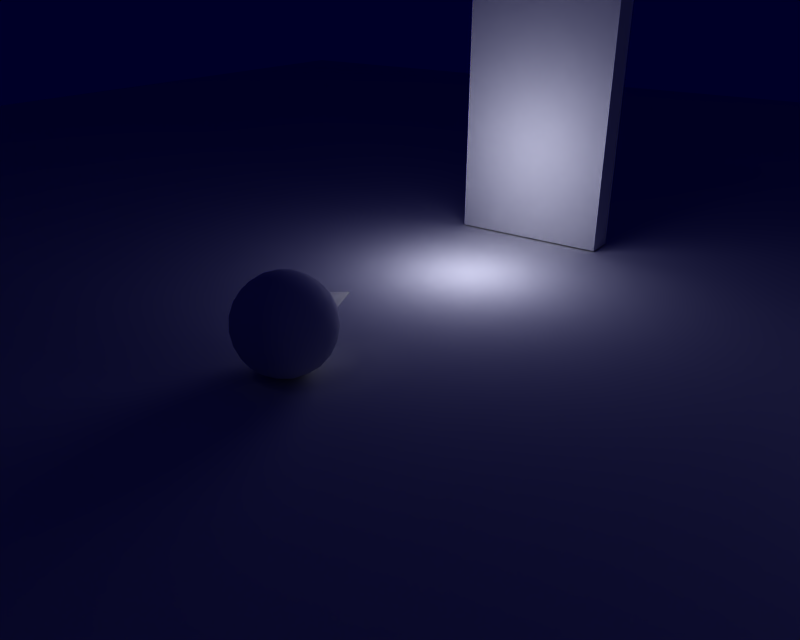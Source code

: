 # Source: camera.blend  (saved by Blender 2.57.0; exported with 4.5.12 LTS)
import bpy
from mathutils import Matrix  # noqa: F401  (used for matrix-valued properties, if any)

bpy.ops.wm.read_factory_settings(use_empty=True)
scene = bpy.context.scene
scene.name = 'Near'

# ---- collections
col_collection_1 = bpy.data.collections.new('Collection 1'); scene.collection.children.link(col_collection_1)

# ---- materials (node trees are filled in below, after node groups)
mat_material_001 = bpy.data.materials.new('Material.001')
mat_material_001.alpha_threshold = 0.0
mat_material_001.preview_render_type = 'FLAT'
mat_material_001.roughness = 0.5
mat_material_001.line_color = (0.0, 0.0, 0.0, 1.0)

# ---- material node trees

# ---- world
world_world = bpy.data.worlds.new('World'); scene.world = world_world
world_world.color = (0.0, 0.0, 0.154)
world_world.use_sun_shadow = False
world_world.sun_shadow_jitter_overblur = 0.0
world_world.cycles.sampling_method = 'MANUAL'
world_world.cycles.sample_map_resolution = 256

# ---- cameras
cam_camera_001 = bpy.data.cameras.new('Camera.001')
cam_camera_001.passepartout_alpha = 0.2
cam_camera_001.clip_end = 100.0
cam_camera_001.lens = 35.0
cam_camera_001.ortho_scale = 7.314
cam_camera_001.show_passepartout = False
cam_camera_001.show_safe_areas = True
cam_camera_001.dof.focus_distance = 0.0
cam_camera_001.dof.aperture_fstop = 128.0

# ---- lights
light_lamp_002 = bpy.data.lights.new('Lamp.002', 'POINT')
light_lamp_002.transmission_factor = 0.0
light_lamp_002.energy = 100.0
light_lamp_002.shadow_buffer_clip_start = 0.5
light_lamp_002.shadow_soft_size = 1.0
light_lamp_002.shadow_maximum_resolution = 0.006
light_lamp_002.use_absolute_resolution = True
light_lamp_002.cycles.use_multiple_importance_sampling = False
light_lamp_001 = bpy.data.lights.new('Lamp.001', 'POINT')
light_lamp_001.transmission_factor = 0.0
light_lamp_001.energy = 100.0
light_lamp_001.shadow_buffer_clip_start = 0.5
light_lamp_001.shadow_soft_size = 1.0
light_lamp_001.shadow_maximum_resolution = 0.006
light_lamp_001.use_absolute_resolution = True
light_lamp_001.cycles.use_multiple_importance_sampling = False
light_lamp = bpy.data.lights.new('Lamp', 'POINT')
light_lamp.transmission_factor = 0.0
light_lamp.energy = 100.0
light_lamp.shadow_buffer_clip_start = 0.5
light_lamp.shadow_soft_size = 1.0
light_lamp.shadow_maximum_resolution = 0.006
light_lamp.use_absolute_resolution = True
light_lamp.cycles.use_multiple_importance_sampling = False

# ---- meshes
me_sphere_001 = bpy.data.meshes.new('Sphere.001')
me_sphere_001.from_pydata([(-2.287e-10, -7.653e-09, -0.5044), (0.3649, -0.2652, -0.2256), (-0.1394, -0.4291, -0.2256), (-0.4511, -3.253e-09, -0.2256), (-0.1394, 0.4291, -0.2256), (0.3649, 0.2652, -0.2256), (0.1394, -0.4291, 0.2256), (-0.3649, -0.2652, 0.2256), (-0.3649, 0.2652, 0.2256), (0.1394, 0.4291, 0.2256), (0.4511, 3.87e-09, 0.2256), (-2.287e-10, 8.27e-09, 0.5044), (0.2145, -0.1559, -0.4291), (-0.08191, -0.2522, -0.4291), (0.1325, -0.4081, -0.2652), (0.2145, 0.1559, -0.4291), (0.429, -3.878e-09, -0.2652), (-0.2651, -6.464e-09, -0.4291), (-0.3471, -0.2522, -0.2652), (-0.08191, 0.2522, -0.4291), (-0.3471, 0.2522, -0.2652), (0.1325, 0.4081, -0.2652), (0.4797, 0.1559, -2.144e-09), (0.4797, -0.1559, 2.778e-09), (0.2964, -0.4081, 6.77e-09), (-2.287e-10, -0.5044, 8.296e-09), (-0.2964, -0.4081, 6.77e-09), (-0.4797, -0.1559, 2.778e-09), (-0.4797, 0.1559, -2.144e-09), (-0.2964, 0.4081, -6.114e-09), (-2.287e-10, 0.9416, -7.627e-09), (0.2964, 0.4081, -6.114e-09), (0.3471, -0.2522, 0.2652), (-0.1325, -0.4081, 0.2652), (-0.429, 4.495e-09, 0.2652), (-0.1325, 0.4081, 0.2652), (0.3471, 0.2522, 0.2652), (0.2651, 7.082e-09, 0.4291), (0.08191, -0.2522, 0.4291), (-0.2145, -0.1559, 0.4291), (-0.2145, 0.1559, 0.4291), (0.08191, 0.2522, 0.4291), (0.1824, -0.2965, -0.365), (0.02662, -0.3471, -0.365), (0.06968, -0.2145, -0.4511), (0.2255, -7.925e-09, -0.4512), (0.3383, 0.08195, -0.365), (0.3383, -0.08195, -0.365), (-0.2255, -0.2652, -0.365), (-0.3218, -0.1326, -0.365), (-0.1824, -0.1326, -0.4511), (-0.3218, 0.1326, -0.365), (-0.2255, 0.2652, -0.365), (-0.1824, 0.1326, -0.4511), (0.02662, 0.3471, -0.365), (0.1824, 0.2965, -0.365), (0.06968, 0.2145, -0.4511), (0.4777, 0.08196, -0.1394), (0.5044, 3.089e-10, -2.909e-09), (0.4777, -0.08196, -0.1394), (0.2255, -0.4291, -0.1394), (0.1558, -0.4797, 4.681e-09), (0.06968, -0.4797, -0.1394), (-0.3383, -0.3472, -0.1394), (-0.408, -0.2965, 1.778e-09), (-0.4346, -0.2146, -0.1394), (-0.4346, 0.2146, -0.1394), (-0.408, 0.2965, -7.583e-09), (-0.3383, 0.3472, -0.1394), (0.06968, 0.4797, -0.1394), (0.1558, 0.4797, -1.046e-08), (0.2255, 0.4291, -0.1394), (0.4346, -0.2146, 0.1394), (0.3383, -0.3472, 0.1394), (0.408, -0.2965, 1.778e-09), (-0.06968, -0.4797, 0.1394), (-0.2255, -0.4291, 0.1394), (-0.1558, -0.4797, 4.681e-09), (-0.4777, -0.08196, 0.1394), (-0.4777, 0.08196, 0.1394), (-0.5044, 3.089e-10, -2.909e-09), (-0.2255, 0.4291, 0.1394), (-0.06968, 0.4797, 0.1394), (-0.1558, 0.4797, -1.046e-08), (0.3383, 0.3472, 0.1394), (0.4346, 0.2146, 0.1394), (0.408, 0.2965, -7.583e-09), (0.3218, -0.1326, 0.365), (0.1824, -0.1326, 0.4511), (0.2255, -0.2652, 0.365), (-0.02662, -0.3471, 0.365), (-0.06968, -0.2145, 0.4511), (-0.1824, -0.2965, 0.365), (-0.3383, -0.08195, 0.365), (-0.2255, 8.543e-09, 0.4512), (-0.3383, 0.08195, 0.365), (-0.1824, 0.2965, 0.365), (-0.06968, 0.2145, 0.4511), (-0.02662, 0.3471, 0.365), (0.2255, 0.2652, 0.365), (0.1824, 0.1326, 0.4511), (0.3218, 0.1326, 0.365), (0.115, 0.3541, 0.3403), (0.2528, 0.3541, 0.2551), (0.1378, 7.968e-09, 0.4852), (0.04258, 0.1311, 0.4852), (0.4149, 0.1311, 0.2551), (0.3723, 5.681e-09, 0.3403), (-0.3012, 0.2189, 0.3403), (-0.2586, 0.35, 0.2551), (-0.1115, 0.08101, 0.4852), (0.003542, 0.4351, 0.2551), (-0.3012, -0.2189, 0.3403), (-0.4127, -0.1379, 0.2551), (-0.1115, -0.08101, 0.4852), (-0.4127, 0.1379, 0.2551), (0.115, -0.3541, 0.3403), (0.003542, -0.4351, 0.2551), (0.04258, -0.1311, 0.4852), (-0.2586, -0.35, 0.2551), (0.4149, -0.1311, 0.2551), (0.2528, -0.3541, 0.2551), (0.3437, 0.35, -0.1173), (0.439, 0.2189, -0.1173), (0.4838, 0.08104, 0.1173), (0.2265, 0.4351, 0.1173), (-0.2265, 0.4351, -0.1173), (-0.07244, 0.4852, -0.1172), (0.07244, 0.4852, 0.1172), (-0.3437, 0.35, 0.1173), (-0.4838, -0.08104, -0.1173), (-0.4838, 0.08104, -0.1173), (-0.439, 0.2189, 0.1173), (-0.439, -0.2189, 0.1173), (-0.07244, -0.4852, -0.1172), (-0.2265, -0.4351, -0.1173), (-0.3437, -0.35, 0.1173), (0.07244, -0.4852, 0.1172), (0.439, -0.2189, -0.1173), (0.3437, -0.35, -0.1173), (0.2265, -0.4351, 0.1173), (0.4838, -0.08104, 0.1173), (-0.003542, 0.4351, -0.2551), (0.2586, 0.35, -0.2551), (-0.4149, 0.1311, -0.2551), (-0.2528, 0.3541, -0.2551), (-0.2528, -0.3541, -0.2551), (-0.4149, -0.1311, -0.2551), (0.2586, -0.35, -0.2551), (-0.003542, -0.4351, -0.2551), (0.4127, 0.1379, -0.2551), (0.4127, -0.1379, -0.2551), (-0.04258, 0.1311, -0.4852), (0.1115, 0.08101, -0.4852), (0.3012, 0.2189, -0.3403), (-0.115, 0.3541, -0.3403), (-0.1378, -7.35e-09, -0.4852), (-0.3723, -5.063e-09, -0.3403), (-0.04258, -0.1311, -0.4852), (-0.115, -0.3541, -0.3403), (0.1115, -0.08101, -0.4852), (0.3012, -0.2189, -0.3403)], [], [(42, 43, 44), (45, 46, 47), (48, 49, 50), (51, 52, 53), (54, 55, 56), (57, 58, 59), (60, 61, 62), (63, 64, 65), (66, 67, 68), (69, 70, 71), (72, 73, 74), (75, 76, 77), (78, 79, 80), (81, 82, 83), (84, 85, 86), (87, 88, 89), (90, 91, 92), (93, 94, 95), (96, 97, 98), (99, 100, 101), (102, 99, 103), (104, 100, 105), (106, 101, 107), (108, 96, 109), (105, 97, 110), (111, 98, 102), (112, 93, 113), (110, 94, 114), (115, 95, 108), (116, 90, 117), (114, 91, 118), (119, 92, 112), (107, 87, 120), (118, 88, 104), (121, 89, 116), (122, 86, 123), (124, 85, 106), (103, 84, 125), (126, 83, 127), (128, 82, 111), (109, 81, 129), (130, 80, 131), (132, 79, 115), (113, 78, 133), (134, 77, 135), (136, 76, 119), (117, 75, 137), (138, 74, 139), (140, 73, 121), (120, 72, 141), (127, 69, 142), (125, 70, 128), (143, 71, 122), (131, 66, 144), (129, 67, 132), (145, 68, 126), (135, 63, 146), (133, 64, 136), (147, 65, 130), (139, 60, 148), (137, 61, 140), (149, 62, 134), (123, 57, 150), (141, 58, 124), (151, 59, 138), (152, 56, 153), (154, 55, 143), (142, 54, 155), (156, 53, 152), (155, 52, 145), (144, 51, 157), (158, 50, 156), (157, 49, 147), (146, 48, 159), (153, 45, 160), (150, 46, 154), (161, 47, 151), (160, 44, 158), (159, 43, 149), (148, 42, 161), (14, 42, 148), (12, 161, 42), (1, 148, 161), (13, 43, 159), (14, 149, 43), (2, 159, 149), (12, 44, 160), (13, 158, 44), (0, 160, 158), (12, 47, 161), (16, 151, 47), (1, 161, 151), (16, 46, 150), (15, 154, 46), (5, 150, 154), (15, 45, 153), (12, 160, 45), (0, 153, 160), (18, 48, 146), (13, 159, 48), (2, 146, 159), (17, 49, 157), (18, 147, 49), (3, 157, 147), (13, 50, 158), (17, 156, 50), (0, 158, 156), (20, 51, 144), (17, 157, 51), (3, 144, 157), (19, 52, 155), (20, 145, 52), (4, 155, 145), (17, 53, 156), (19, 152, 53), (0, 156, 152), (21, 54, 142), (19, 155, 54), (4, 142, 155), (15, 55, 154), (21, 143, 55), (5, 154, 143), (19, 56, 152), (15, 153, 56), (0, 152, 153), (16, 59, 151), (23, 138, 59), (1, 151, 138), (23, 58, 141), (22, 124, 58), (10, 141, 124), (22, 57, 123), (16, 150, 57), (5, 123, 150), (14, 62, 149), (25, 134, 62), (2, 149, 134), (25, 61, 137), (24, 140, 61), (6, 137, 140), (24, 60, 139), (14, 148, 60), (1, 139, 148), (18, 65, 147), (27, 130, 65), (3, 147, 130), (27, 64, 133), (26, 136, 64), (7, 133, 136), (26, 63, 135), (18, 146, 63), (2, 135, 146), (20, 68, 145), (29, 126, 68), (4, 145, 126), (29, 67, 129), (28, 132, 67), (8, 129, 132), (28, 66, 131), (20, 144, 66), (3, 131, 144), (21, 71, 143), (31, 122, 71), (5, 143, 122), (31, 70, 125), (30, 128, 70), (9, 125, 128), (30, 69, 127), (21, 142, 69), (4, 127, 142), (32, 72, 120), (23, 141, 72), (10, 120, 141), (24, 73, 140), (32, 121, 73), (6, 140, 121), (23, 74, 138), (24, 139, 74), (1, 138, 139), (33, 75, 117), (25, 137, 75), (6, 117, 137), (26, 76, 136), (33, 119, 76), (7, 136, 119), (25, 77, 134), (26, 135, 77), (2, 134, 135), (34, 78, 113), (27, 133, 78), (7, 113, 133), (28, 79, 132), (34, 115, 79), (8, 132, 115), (27, 80, 130), (28, 131, 80), (3, 130, 131), (35, 81, 109), (29, 129, 81), (8, 109, 129), (30, 82, 128), (35, 111, 82), (9, 128, 111), (29, 83, 126), (30, 127, 83), (4, 126, 127), (36, 84, 103), (31, 125, 84), (9, 103, 125), (22, 85, 124), (36, 106, 85), (10, 124, 106), (31, 86, 122), (22, 123, 86), (5, 122, 123), (32, 89, 121), (38, 116, 89), (6, 121, 116), (38, 88, 118), (37, 104, 88), (11, 118, 104), (37, 87, 107), (32, 120, 87), (10, 107, 120), (33, 92, 119), (39, 112, 92), (7, 119, 112), (39, 91, 114), (38, 118, 91), (11, 114, 118), (38, 90, 116), (33, 117, 90), (6, 116, 117), (34, 95, 115), (40, 108, 95), (8, 115, 108), (40, 94, 110), (39, 114, 94), (11, 110, 114), (39, 93, 112), (34, 113, 93), (7, 112, 113), (35, 98, 111), (41, 102, 98), (9, 111, 102), (41, 97, 105), (40, 110, 97), (11, 105, 110), (40, 96, 108), (35, 109, 96), (8, 108, 109), (36, 101, 106), (37, 107, 101), (10, 106, 107), (37, 100, 104), (41, 105, 100), (11, 104, 105), (41, 99, 102), (36, 103, 99), (9, 102, 103), (41, 100, 99), (37, 101, 100), (36, 99, 101), (40, 97, 96), (41, 98, 97), (35, 96, 98), (39, 94, 93), (40, 95, 94), (34, 93, 95), (38, 91, 90), (39, 92, 91), (33, 90, 92), (37, 88, 87), (38, 89, 88), (32, 87, 89), (36, 85, 84), (22, 86, 85), (31, 84, 86), (35, 82, 81), (30, 83, 82), (29, 81, 83), (34, 79, 78), (28, 80, 79), (27, 78, 80), (33, 76, 75), (26, 77, 76), (25, 75, 77), (32, 73, 72), (24, 74, 73), (23, 72, 74), (30, 70, 69), (31, 71, 70), (21, 69, 71), (28, 67, 66), (29, 68, 67), (20, 66, 68), (26, 64, 63), (27, 65, 64), (18, 63, 65), (24, 61, 60), (25, 62, 61), (14, 60, 62), (22, 58, 57), (23, 59, 58), (16, 57, 59), (21, 55, 54), (15, 56, 55), (19, 54, 56), (20, 52, 51), (19, 53, 52), (17, 51, 53), (18, 49, 48), (17, 50, 49), (13, 48, 50), (15, 46, 45), (16, 47, 46), (12, 45, 47), (14, 43, 42), (13, 44, 43), (12, 42, 44)])
me_sphere_001.polygons.foreach_set('use_smooth', [True] * 320)
_uv = me_sphere_001.uv_layers.new(name='UVTex')
_uv.uv.foreach_set('vector', [0.0, 0.5, 0.5, 0.0, 0.5, 0.5, 0.0, 0.5, 0.5, 0.0, 0.5, 0.5, 0.0, 0.5, 0.5, 0.0, 0.5, 0.5, 0.0, 0.5, 0.5, 0.0, 0.5, 0.5, 0.0, 0.5, 0.5, 0.0, 0.5, 0.5, 0.0, 0.5, 0.5, 0.0, 0.5, 0.5, 0.0, 0.5, 0.5, 0.0, 0.5, 0.5, 0.0, 0.5, 0.5, 0.0, 0.5, 0.5, 0.0, 0.5, 0.5, 0.0, 0.5, 0.5, 0.0, 0.5, 0.5, 0.0, 0.5, 0.5, 0.0, 0.5, 0.5, 0.0, 0.5, 0.5, 0.0, 0.5, 0.5, 0.0, 0.5, 0.5, 0.0, 0.5, 0.5, 0.0, 0.5, 0.5, 0.0, 0.5, 0.5, 0.0, 0.5, 0.5, 0.0, 0.5, 0.5, 0.0, 0.5, 0.5, 0.0, 0.5, 0.5, 0.0, 0.5, 0.5, 0.0, 0.5, 0.5, 0.0, 0.5, 0.5, 0.0, 0.5, 0.5, 0.0, 0.5, 0.5, 0.0, 0.5, 0.5, 0.0, 0.5, 0.5, 0.0, 0.5, 0.5, 0.0, 0.5, 0.5, 0.0, 0.5, 0.5, 0.0, 0.5, 0.5, 0.0, 0.5, 0.5, 0.0, 0.5, 0.5, 0.0, 0.5, 0.5, 0.0, 0.5, 0.5, 0.0, 0.5, 0.5, 0.0, 0.5, 0.5, 0.0, 0.5, 0.5, 0.0, 0.5, 0.5, 0.0, 0.5, 0.5, 0.0, 0.5, 0.5, 0.0, 0.5, 0.5, 0.0, 0.5, 0.5, 0.0, 0.5, 0.5, 0.0, 0.5, 0.5, 0.0, 0.5, 0.5, 0.0, 0.5, 0.5, 0.0, 0.5, 0.5, 0.0, 0.5, 0.5, 0.0, 0.5, 0.5, 0.0, 0.5, 0.5, 0.0, 0.5, 0.5, 0.0, 0.5, 0.5, 0.0, 0.5, 0.5, 0.0, 0.5, 0.5, 0.0, 0.5, 0.5, 0.0, 0.5, 0.5, 0.0, 0.5, 0.5, 0.0, 0.5, 0.5, 0.0, 0.5, 0.5, 0.0, 0.5, 0.5, 0.0, 0.5, 0.5, 0.0, 0.5, 0.5, 0.0, 0.5, 0.5, 0.0, 0.5, 0.5, 0.0, 0.5, 0.5, 0.0, 0.5, 0.5, 0.0, 0.5, 0.5, 0.0, 0.5, 0.5, 0.0, 0.5, 0.5, 0.0, 0.5, 0.5, 0.0, 0.5, 0.5, 0.0, 0.5, 0.5, 0.0, 0.5, 0.5, 0.0, 0.5, 0.5, 0.0, 0.5, 0.5, 0.0, 0.5, 0.5, 0.0, 0.5, 0.5, 0.0, 0.5, 0.5, 0.0, 0.5, 0.5, 0.0, 0.5, 0.5, 0.0, 0.5, 0.5, 0.0, 0.5, 0.5, 0.0, 0.5, 0.5, 0.0, 0.5, 0.5, 0.0, 0.5, 0.5, 0.0, 0.5, 0.5, 0.0, 0.5, 0.5, 0.0, 0.5, 0.5, 0.0, 0.5, 0.5, 0.0, 0.5, 0.5, 0.0, 0.5, 0.5, 0.0, 0.5, 0.5, 0.0, 0.5, 0.5, 0.0, 0.5, 0.5, 0.0, 0.5, 0.5, 0.0, 0.5, 0.5, 0.0, 0.5, 0.5, 0.0, 0.5, 0.5, 0.0, 0.5, 0.5, 0.0, 0.5, 0.5, 0.0, 0.5, 0.5, 0.0, 0.5, 0.5, 0.0, 0.5, 0.5, 0.0, 0.5, 0.5, 0.0, 0.5, 0.5, 0.0, 0.5, 0.5, 0.0, 0.5, 0.5, 0.0, 0.5, 0.5, 0.0, 0.5, 0.5, 0.0, 0.5, 0.5, 0.0, 0.5, 0.5, 0.0, 0.5, 0.5, 0.0, 0.5, 0.5, 0.0, 0.5, 0.5, 0.0, 0.5, 0.5, 0.0, 0.5, 0.5, 0.0, 0.5, 0.5, 0.0, 0.5, 0.5, 0.0, 0.5, 0.5, 0.0, 0.5, 0.5, 0.0, 0.5, 0.5, 0.0, 0.5, 0.5, 0.0, 0.5, 0.5, 0.0, 0.5, 0.5, 0.0, 0.5, 0.5, 0.0, 0.5, 0.5, 0.0, 0.5, 0.5, 0.0, 0.5, 0.5, 0.0, 0.5, 0.5, 0.0, 0.5, 0.5, 0.0, 0.5, 0.5, 0.0, 0.5, 0.5, 0.0, 0.5, 0.5, 0.0, 0.5, 0.5, 0.0, 0.5, 0.5, 0.0, 0.5, 0.5, 0.0, 0.5, 0.5, 0.0, 0.5, 0.5, 0.0, 0.5, 0.5, 0.0, 0.5, 0.5, 0.0, 0.5, 0.5, 0.0, 0.5, 0.5, 0.0, 0.5, 0.5, 0.0, 0.5, 0.5, 0.0, 0.5, 0.5, 0.0, 0.5, 0.5, 0.0, 0.5, 0.5, 0.0, 0.5, 0.5, 0.0, 0.5, 0.5, 0.0, 0.5, 0.5, 0.0, 0.5, 0.5, 0.0, 0.5, 0.5, 0.0, 0.5, 0.5, 0.0, 0.5, 0.5, 0.0, 0.5, 0.5, 0.0, 0.5, 0.5, 0.0, 0.5, 0.5, 0.0, 0.5, 0.5, 0.0, 0.5, 0.5, 0.0, 0.5, 0.5, 0.0, 0.5, 0.5, 0.0, 0.5, 0.5, 0.0, 0.5, 0.5, 0.0, 0.5, 0.5, 0.0, 0.5, 0.5, 0.0, 0.5, 0.5, 0.0, 0.5, 0.5, 0.0, 0.5, 0.5, 0.0, 0.5, 0.5, 0.0, 0.5, 0.5, 0.0, 0.5, 0.5, 0.0, 0.5, 0.5, 0.0, 0.5, 0.5, 0.0, 0.5, 0.5, 0.0, 0.5, 0.5, 0.0, 0.5, 0.5, 0.0, 0.5, 0.5, 0.0, 0.5, 0.5, 0.0, 0.5, 0.5, 0.0, 0.5, 0.5, 0.0, 0.5, 0.5, 0.0, 0.5, 0.5, 0.0, 0.5, 0.5, 0.0, 0.5, 0.5, 0.0, 0.5, 0.5, 0.0, 0.5, 0.5, 0.0, 0.5, 0.5, 0.0, 0.5, 0.5, 0.0, 0.5, 0.5, 0.0, 0.5, 0.5, 0.0, 0.5, 0.5, 0.0, 0.5, 0.5, 0.0, 0.5, 0.5, 0.0, 0.5, 0.5, 0.0, 0.5, 0.5, 0.0, 0.5, 0.5, 0.0, 0.5, 0.5, 0.0, 0.5, 0.5, 0.0, 0.5, 0.5, 0.0, 0.5, 0.5, 0.0, 0.5, 0.5, 0.0, 0.5, 0.5, 0.0, 0.5, 0.5, 0.0, 0.5, 0.5, 0.0, 0.5, 0.5, 0.0, 0.5, 0.5, 0.0, 0.5, 0.5, 0.0, 0.5, 0.5, 0.0, 0.5, 0.5, 0.0, 0.5, 0.5, 0.0, 0.5, 0.5, 0.0, 0.5, 0.5, 0.0, 0.5, 0.5, 0.0, 0.5, 0.5, 0.0, 0.5, 0.5, 0.0, 0.5, 0.5, 0.0, 0.5, 0.5, 0.0, 0.5, 0.5, 0.0, 0.5, 0.5, 0.0, 0.5, 0.5, 0.0, 0.5, 0.5, 0.0, 0.5, 0.5, 0.0, 0.5, 0.5, 0.0, 0.5, 0.5, 0.0, 0.5, 0.5, 0.0, 0.5, 0.5, 0.0, 0.5, 0.5, 0.0, 0.5, 0.5, 0.0, 0.5, 0.5, 0.0, 0.5, 0.5, 0.0, 0.5, 0.5, 0.0, 0.5, 0.5, 0.0, 0.5, 0.5, 0.0, 0.5, 0.5, 0.0, 0.5, 0.5, 0.0, 0.5, 0.5, 0.0, 0.5, 0.5, 0.0, 0.5, 0.5, 0.0, 0.5, 0.5, 0.0, 0.5, 0.5, 0.0, 0.5, 0.5, 0.0, 0.5, 0.5, 0.0, 0.5, 0.5, 0.0, 0.5, 0.5, 0.0, 0.5, 0.5, 0.0, 0.5, 0.5, 0.0, 0.5, 0.5, 0.0, 0.5, 0.5, 0.0, 0.5, 0.5, 0.0, 0.5, 0.5, 0.0, 0.5, 0.5, 0.0, 0.5, 0.5, 0.0, 0.5, 0.5, 0.0, 0.5, 0.5, 0.0, 0.5, 0.5, 0.0, 0.5, 0.5, 0.0, 0.5, 0.5, 0.0, 0.5, 0.5, 0.0, 0.5, 0.5, 0.0, 0.5, 0.5, 0.0, 0.5, 0.5, 0.0, 0.5, 0.5, 0.0, 0.5, 0.5, 0.0, 0.5, 0.5, 0.0, 0.5, 0.5, 0.0, 0.5, 0.5, 0.0, 0.5, 0.5, 0.0, 0.5, 0.5, 0.0, 0.5, 0.5, 0.0, 0.5, 0.5, 0.0, 0.5, 0.5, 0.0, 0.5, 0.5, 0.0, 0.5, 0.5, 0.0, 0.5, 0.5, 0.0, 0.5, 0.5, 0.0, 0.5, 0.5, 0.0, 0.5, 0.5, 0.0, 0.5, 0.5, 0.0, 0.5, 0.5, 0.0, 0.5, 0.5, 0.0, 0.5, 0.5, 0.0, 0.5, 0.5, 0.0, 0.5, 0.5, 0.0, 0.5, 0.5, 0.0, 0.5, 0.5, 0.0, 0.5, 0.5, 0.0, 0.5, 0.5, 0.0, 0.5, 0.5, 0.0, 0.5, 0.5, 0.0, 0.5, 0.5, 0.0, 0.5, 0.5, 0.0, 0.5, 0.5, 0.0, 0.5, 0.5, 0.0, 0.5, 0.5, 0.0, 0.5, 0.5, 0.0, 0.5, 0.5, 0.0, 0.5, 0.5, 0.0, 0.5, 0.5, 0.0, 0.5, 0.5, 0.0, 0.5, 0.5, 0.0, 0.5, 0.5, 0.0, 0.5, 0.5, 0.0, 0.5, 0.5, 0.0, 0.5, 0.5, 0.0, 0.5, 0.5, 0.0, 0.5, 0.5, 0.0, 0.5, 0.5, 0.0, 0.5, 0.5, 0.0, 0.5, 0.5, 0.0, 0.5, 0.5, 0.0, 0.5, 0.5, 0.0, 0.5, 0.5, 0.0, 0.5, 0.5, 0.0, 0.5, 0.5, 0.0, 0.5, 0.5, 0.0, 0.5, 0.5, 0.0, 0.5, 0.5, 0.0, 0.5, 0.5, 0.0, 0.5, 0.5, 0.0, 0.5, 0.5, 0.0, 0.5, 0.5, 0.0, 0.5, 0.5, 0.0, 0.5, 0.5, 0.0, 0.5, 0.5, 0.0, 0.5, 0.5, 0.0, 0.5, 0.5, 0.0, 0.5, 0.5, 0.0, 0.5, 0.5, 0.0, 0.5, 0.5, 0.0, 0.5, 0.5, 0.0, 0.5, 0.5, 0.0, 0.5, 0.5, 0.0, 0.5, 0.5, 0.0, 0.5, 0.5, 0.0, 0.5, 0.5, 0.0, 0.5, 0.5, 0.0, 0.5, 0.5, 0.0, 0.5, 0.5, 0.0, 0.5, 0.5, 0.0, 0.5, 0.5, 0.0, 0.5, 0.5, 0.0, 0.5, 0.5, 0.0, 0.5, 0.5, 0.0, 0.5, 0.5, 0.0, 0.5, 0.5, 0.0, 0.5, 0.5, 0.0, 0.5, 0.5, 0.0, 0.5, 0.5, 0.0, 0.5, 0.5, 0.0, 0.5, 0.5, 0.0, 0.5, 0.5, 0.0, 0.5, 0.5, 0.0, 0.5, 0.5, 0.0, 0.5, 0.5, 0.0, 0.5, 0.5, 0.0, 0.5, 0.5, 0.0, 0.5, 0.5, 0.0, 0.5, 0.5, 0.0, 0.5, 0.5, 0.0, 0.5, 0.5, 0.0, 0.5, 0.5, 0.0, 0.5, 0.5, 0.0, 0.5, 0.5, 0.0, 0.5, 0.5, 0.0, 0.5, 0.5, 0.0, 0.5, 0.5, 0.0, 0.5, 0.5, 0.0, 0.5, 0.5, 0.0, 0.5, 0.5, 0.0, 0.5, 0.5, 0.0, 0.5, 0.5, 0.0, 0.5, 0.5, 0.0, 0.5, 0.5, 0.0, 0.5, 0.5, 0.0, 0.5, 0.5, 0.0, 0.5, 0.5, 0.0, 0.5, 0.5, 0.0, 0.5, 0.5, 0.0, 0.5, 0.5, 0.0, 0.5, 0.5, 0.0, 0.5, 0.5, 0.0, 0.5, 0.5, 0.0, 0.5, 0.5, 0.0, 0.5, 0.5, 0.0, 0.5, 0.5, 0.0, 0.5, 0.5, 0.0, 0.5, 0.5, 0.0, 0.5, 0.5, 0.0, 0.5, 0.5, 0.0, 0.5, 0.5, 0.0, 0.5, 0.5, 0.0, 0.5, 0.5, 0.0, 0.5, 0.5, 0.0, 0.5, 0.5, 0.0, 0.5, 0.5, 0.0, 0.5, 0.5, 0.0, 0.5, 0.5, 0.0, 0.5, 0.5, 0.0, 0.5, 0.5, 0.0, 0.5, 0.5, 0.0, 0.5, 0.5, 0.0, 0.5, 0.5, 0.0, 0.5, 0.5, 0.0, 0.5, 0.5, 0.0, 0.5, 0.5, 0.0, 0.5, 0.5, 0.0, 0.5, 0.5, 0.0, 0.5, 0.5, 0.0, 0.5, 0.5, 0.0, 0.5, 0.5, 0.0, 0.5, 0.5, 0.0, 0.5, 0.5, 0.0, 0.5, 0.5, 0.0, 0.5, 0.5, 0.0, 0.5, 0.5, 0.0, 0.5, 0.5, 0.0, 0.5, 0.5, 0.0, 0.5, 0.5, 0.0, 0.5, 0.5, 0.0, 0.5, 0.5, 0.0, 0.5, 0.5, 0.0, 0.5, 0.5, 0.0, 0.5, 0.5, 0.0, 0.5, 0.5, 0.0, 0.5, 0.5, 0.0, 0.5, 0.5, 0.0, 0.5, 0.5, 0.0, 0.5, 0.5, 0.0, 0.5, 0.5, 0.0, 0.5, 0.5, 0.0, 0.5, 0.5, 0.0, 0.5, 0.5, 0.0, 0.5, 0.5, 0.0, 0.5, 0.5, 0.0, 0.5, 0.5, 0.0, 0.5, 0.5, 0.0, 0.5, 0.5, 0.0, 0.5, 0.5, 0.0, 0.5, 0.5, 0.0, 0.5, 0.5, 0.0, 0.5, 0.5, 0.0, 0.5, 0.5, 0.0, 0.5, 0.5, 0.0, 0.5, 0.5, 0.0, 0.5, 0.5, 0.0, 0.5, 0.5, 0.0, 0.5, 0.5, 0.0, 0.5, 0.5, 0.0, 0.5, 0.5, 0.0, 0.5, 0.5, 0.0, 0.5, 0.5, 0.0, 0.5, 0.5, 0.0, 0.5, 0.5, 0.0, 0.5, 0.5, 0.0, 0.5, 0.5, 0.0, 0.5, 0.5, 0.0, 0.5, 0.5, 0.0, 0.5, 0.5, 0.0, 0.5, 0.5, 0.0, 0.5, 0.5, 0.0, 0.5, 0.5, 0.0, 0.5, 0.5, 0.0, 0.5, 0.5, 0.0, 0.5, 0.5, 0.0, 0.5, 0.5, 0.0, 0.5, 0.5, 0.0, 0.5, 0.5, 0.0, 0.5, 0.5, 0.0, 0.5, 0.5, 0.0, 0.5, 0.5, 0.0, 0.5, 0.5, 0.0, 0.5, 0.5, 0.0, 0.5, 0.5, 0.0, 0.5, 0.5, 0.0, 0.5, 0.5, 0.0, 0.5, 0.5, 0.0, 0.5, 0.5, 0.0, 0.5, 0.5, 0.0, 0.5, 0.5, 0.0, 0.5, 0.5, 0.0, 0.5, 0.5, 0.0, 0.5, 0.5, 0.0, 0.5, 0.5, 0.0, 0.5, 0.5, 0.0, 0.5, 0.5, 0.0, 0.5, 0.5, 0.0, 0.5, 0.5, 0.0, 0.5, 0.5, 0.0, 0.5, 0.5, 0.0, 0.5, 0.5, 0.0, 0.5, 0.5, 0.0, 0.5, 0.5, 0.0, 0.5, 0.5, 0.0, 0.5, 0.5, 0.0, 0.5, 0.5, 0.0, 0.5, 0.5, 0.0, 0.5, 0.5, 0.0, 0.5, 0.5, 0.0, 0.5, 0.5, 0.0, 0.5, 0.5, 0.0, 0.5, 0.5, 0.0, 0.5, 0.5, 0.0, 0.5, 0.5, 0.0, 0.5, 0.5, 0.0, 0.5, 0.5, 0.0, 0.5, 0.5, 0.0, 0.5, 0.5, 0.0, 0.5, 0.5, 0.0, 0.5, 0.5, 0.0, 0.5, 0.5, 0.0, 0.5, 0.5, 0.0, 0.5, 0.5, 0.0, 0.5, 0.5, 0.0, 0.5, 0.5, 0.0, 0.5, 0.5, 0.0, 0.5, 0.5, 0.0, 0.5, 0.5, 0.0, 0.5, 0.5, 0.0, 0.5, 0.5, 0.0, 0.5, 0.5, 0.0, 0.5, 0.5, 0.0, 0.5, 0.5, 0.0, 0.5, 0.5, 0.0, 0.5, 0.5, 0.0, 0.5, 0.5, 0.0, 0.5, 0.5, 0.0, 0.5, 0.5, 0.0, 0.5, 0.5, 0.0, 0.5, 0.5, 0.0, 0.5, 0.5, 0.0, 0.5, 0.5, 0.0, 0.5, 0.5, 0.0, 0.5, 0.5, 0.0, 0.5, 0.5, 0.0, 0.5, 0.5, 0.0, 0.5, 0.5, 0.0, 0.5, 0.5, 0.0, 0.5, 0.5, 0.0, 0.5, 0.5, 0.0, 0.5, 0.5, 0.0, 0.5, 0.5, 0.0, 0.5, 0.5, 0.0, 0.5, 0.5, 0.0, 0.5, 0.5, 0.0, 0.5, 0.5, 0.0, 0.5, 0.5, 0.0, 0.5, 0.5, 0.0, 0.5, 0.5, 0.0, 0.5, 0.5, 0.0, 0.5, 0.5, 0.0, 0.5, 0.5, 0.0, 0.5, 0.5, 0.0, 0.5, 0.5, 0.0, 0.5, 0.5, 0.0, 0.5, 0.5, 0.0, 0.5, 0.5, 0.0, 0.5, 0.5, 0.0, 0.5, 0.5, 0.0, 0.5, 0.5, 0.0, 0.5, 0.5, 0.0, 0.5, 0.5, 0.0, 0.5, 0.5, 0.0, 0.5, 0.5, 0.0, 0.5, 0.5, 0.0, 0.5, 0.5, 0.0, 0.5, 0.5, 0.0, 0.5, 0.5, 0.0, 0.5, 0.5, 0.0, 0.5, 0.5, 0.0, 0.5, 0.5, 0.0, 0.5, 0.5, 0.0, 0.5, 0.5, 0.0, 0.5, 0.5, 0.0, 0.5, 0.5, 0.0, 0.5, 0.5, 0.0, 0.5, 0.5, 0.0, 0.5, 0.5, 0.0, 0.5, 0.5, 0.0, 0.5, 0.5, 0.0, 0.5, 0.5, 0.0, 0.5, 0.5, 0.0, 0.5, 0.5, 0.0, 0.5, 0.5, 0.0, 0.5, 0.5, 0.0, 0.5, 0.5, 0.0, 0.5, 0.5, 0.0, 0.5, 0.5, 0.0, 0.5, 0.5, 0.0, 0.5, 0.5, 0.0, 0.5, 0.5, 0.0, 0.5, 0.5, 0.0, 0.5, 0.5, 0.0, 0.5, 0.5, 0.0, 0.5, 0.5, 0.0, 0.5, 0.5, 0.0, 0.5, 0.5, 0.0, 0.5, 0.5, 0.0, 0.5, 0.5, 0.0, 0.5, 0.5, 0.0, 0.5, 0.5, 0.0, 0.5, 0.5, 0.0, 0.5, 0.5, 0.0, 0.5, 0.5, 0.0, 0.5, 0.5, 0.0, 0.5, 0.5, 0.0, 0.5, 0.5, 0.0, 0.5, 0.5, 0.0, 0.5, 0.5, 0.0, 0.5, 0.5, 0.0, 0.5, 0.5, 0.0, 0.5, 0.5, 0.0, 0.5, 0.5, 0.0, 0.5, 0.5, 0.0, 0.5, 0.5, 0.0, 0.5, 0.5, 0.0, 0.5, 0.5, 0.0, 0.5, 0.5, 0.0, 0.5, 0.5, 0.0, 0.5, 0.5, 0.0, 0.5, 0.5, 0.0, 0.5, 0.5, 0.0, 0.5, 0.5, 0.0, 0.5, 0.5, 0.0, 0.5, 0.5, 0.0, 0.5, 0.5, 0.0, 0.5, 0.5, 0.0, 0.5, 0.5, 0.0, 0.5, 0.5])
_ca = me_sphere_001.color_attributes.new('Col', 'BYTE_COLOR', 'CORNER')
_ca.data.foreach_set('color', [0.7605, 0.314, 0.0, 1.0, 0.7529, 0.3185, 0.0006071, 1.0, 0.7991, 0.3372, 0.0006071, 1.0, 0.7835, 0.3278, 0.0006071, 1.0, 0.7084, 0.3005, 0.001214, 1.0, 0.7231, 0.305, 0.0003035, 1.0, 0.7758, 0.3325, 0.001518, 1.0, 0.7682, 0.3325, 0.002428, 1.0, 0.7835, 0.3419, 0.002125, 1.0, 0.7758, 0.3325, 0.002125, 1.0, 0.7835, 0.3325, 0.001518, 1.0, 0.7913, 0.3419, 0.002428, 1.0, 0.7991, 0.3419, 0.0009106, 1.0, 0.7835, 0.3325, 0.0006071, 1.0, 0.7835, 0.3325, 0.001821, 1.0, 0.7231, 0.314, 0.001214, 1.0, 0.7231, 0.3231, 0.003035, 1.0, 0.6514, 0.2918, 0.002732, 1.0, 0.6514, 0.2918, 0.004391, 1.0, 0.6172, 0.2874, 0.004391, 1.0, 0.6867, 0.2961, 0.0, 1.0, 0.7231, 0.3095, 0.0009106, 1.0, 0.7379, 0.3095, 0.0, 1.0, 0.7758, 0.3278, 0.0009106, 1.0, 0.7682, 0.3231, 0.0006071, 1.0, 0.7835, 0.3231, 0.0, 1.0, 0.7835, 0.3231, 0.0006071, 1.0, 0.8469, 0.1274, 0.0, 1.0, 0.8388, 0.1248, 0.0, 1.0, 0.7835, 0.3325, 0.0, 1.0, 0.6939, 0.305, 0.002428, 1.0, 0.6654, 0.2961, 0.004391, 1.0, 0.6172, 0.2918, 0.008023, 1.0, 0.7084, 0.3095, 0.0006071, 1.0, 0.7305, 0.3095, 0.0006071, 1.0, 0.6724, 0.2918, 0.0, 1.0, 0.7758, 0.3231, 0.0, 1.0, 0.7682, 0.3185, 0.0, 1.0, 0.7758, 0.3231, 0.0, 1.0, 0.807, 0.3325, 0.0, 1.0, 0.855, 0.1274, 0.0, 1.0, 0.8469, 0.1248, 0.0, 1.0, 0.7913, 0.3325, 0.0, 1.0, 0.807, 0.3419, 0.0006071, 1.0, 0.7835, 0.3372, 0.0006071, 1.0, 0.7682, 0.3185, 0.0, 1.0, 0.7835, 0.3231, 0.0, 1.0, 0.7529, 0.314, 0.0, 1.0, 0.7682, 0.3231, 0.0006071, 1.0, 0.7913, 0.3278, 0.0, 1.0, 0.7913, 0.3372, 0.0006071, 1.0, 0.7913, 0.3278, 0.0, 1.0, 0.807, 0.3372, 0.0, 1.0, 0.7835, 0.3231, 0.0, 1.0, 0.807, 0.3325, 0.0, 1.0, 0.807, 0.3325, 0.0, 1.0, 0.8148, 0.3325, 0.0, 1.0, 0.8148, 0.3325, 0.0, 1.0, 0.807, 0.3278, 0.0, 1.0, 0.807, 0.3325, 0.0, 1.0, 0.8148, 0.3278, 0.0, 1.0, 0.8148, 0.3325, 0.0, 1.0, 0.8148, 0.3278, 0.0, 1.0, 0.8148, 0.3325, 0.0, 1.0, 0.807, 0.3278, 0.0, 1.0, 0.8228, 0.3372, 0.0, 1.0, 0.7991, 0.3325, 0.0, 1.0, 0.807, 0.3325, 0.0, 1.0, 0.7913, 0.3278, 0.0, 1.0, 0.7991, 0.3278, 0.0, 1.0, 0.807, 0.3325, 0.0, 1.0, 0.807, 0.3325, 0.0, 1.0, 0.8228, 0.3372, 0.0, 1.0, 0.807, 0.3325, 0.0, 1.0, 0.8148, 0.3372, 0.0, 1.0, 0.8148, 0.3278, 0.0, 1.0, 0.8148, 0.3325, 0.0, 1.0, 0.8148, 0.3278, 0.0, 1.0, 0.7758, 0.3231, 0.0003035, 1.0, 0.7913, 0.3278, 0.0, 1.0, 0.7454, 0.314, 0.0003035, 1.0, 0.8148, 0.3372, 0.0, 1.0, 0.807, 0.3372, 0.0, 1.0, 0.8228, 0.3419, 0.0, 1.0, 0.7835, 0.3231, 0.0, 1.0, 0.7835, 0.3231, 0.0, 1.0, 0.7991, 0.3278, 0.0, 1.0, 0.7379, 0.314, 0.0, 1.0, 0.7682, 0.3231, 0.0006071, 1.0, 0.7379, 0.3185, 0.0009106, 1.0, 0.8228, 0.3419, 0.0, 1.0, 0.7913, 0.3278, 0.0, 1.0, 0.7991, 0.3278, 0.0, 1.0, 0.7454, 0.3185, 0.0009106, 1.0, 0.7913, 0.3372, 0.0006071, 1.0, 0.7758, 0.3231, 0.0003035, 1.0, 0.7913, 0.3278, 0.0, 1.0, 0.7682, 0.3185, 0.0, 1.0, 0.7682, 0.3185, 0.0, 1.0, 0.7991, 0.3278, 0.0, 1.0, 0.7835, 0.3231, 0.0, 1.0, 0.8148, 0.3325, 0.0, 1.0, 0.7305, 0.3095, 0.0, 1.0, 0.7529, 0.314, 0.0, 1.0, 0.7379, 0.314, 0.0, 1.0, 0.7379, 0.3095, 0.0, 1.0, 0.7835, 0.3372, 0.0006071, 1.0, 0.7454, 0.3185, 0.0006071, 1.0, 0.7913, 0.3372, 0.0006071, 1.0, 0.807, 0.3419, 0.0006071, 1.0, 0.7991, 0.3325, 0.0, 1.0, 0.8148, 0.3278, 0.0, 1.0, 0.7913, 0.3325, 0.0, 1.0, 0.7913, 0.3231, 0.0, 1.0, 0.7913, 0.3231, 0.0, 1.0, 0.8469, 0.1248, 0.0, 1.0, 0.8469, 0.1221, 0.0, 1.0, 0.855, 0.1221, 0.0, 1.0, 0.855, 0.1274, 0.0, 1.0, 0.8148, 0.3278, 0.0, 1.0, 0.807, 0.3325, 0.0, 1.0, 0.807, 0.3325, 0.0, 1.0, 0.7991, 0.3278, 0.0, 1.0, 0.7758, 0.3231, 0.0006071, 1.0, 0.7758, 0.3231, 0.0, 1.0, 0.7682, 0.3231, 0.0006071, 1.0, 0.7835, 0.3231, 0.0, 1.0, 0.7682, 0.3185, 0.0, 1.0, 0.7835, 0.3231, 0.0, 1.0, 0.7454, 0.314, 0.0003035, 1.0, 0.7758, 0.3231, 0.0, 1.0, 0.7605, 0.3185, 0.0003035, 1.0, 0.6724, 0.2918, 0.0003035, 1.0, 0.6724, 0.2918, 0.0, 1.0, 0.6939, 0.2918, 0.0003035, 1.0, 0.7084, 0.3005, 0.0003035, 1.0, 0.7305, 0.3095, 0.0006071, 1.0, 0.7454, 0.3185, 0.0009106, 1.0, 0.7379, 0.3185, 0.0009106, 1.0, 0.7084, 0.3095, 0.0006071, 1.0, 0.6795, 0.3005, 0.0, 1.0, 0.6308, 0.2831, 0.002428, 1.0, 0.6172, 0.2918, 0.008023, 1.0, 0.5972, 0.2747, 0.004391, 1.0, 0.6514, 0.2961, 0.004391, 1.0, 0.6654, 0.2961, 0.004391, 1.0, 0.7305, 0.3095, 0.0, 1.0, 0.7682, 0.3185, 0.0, 1.0, 0.6939, 0.305, 0.002428, 1.0, 0.7157, 0.314, 0.002428, 1.0, 0.8469, 0.1221, 0.0, 1.0, 0.8469, 0.1274, 0.0, 1.0, 0.7913, 0.3325, 0.0, 1.0, 0.7913, 0.3231, 0.0, 1.0, 0.8388, 0.1248, 0.0, 1.0, 0.855, 0.1221, 0.0, 1.0, 0.7454, 0.314, 0.0, 1.0, 0.7835, 0.3325, 0.0, 1.0, 0.7379, 0.3095, 0.0, 1.0, 0.7682, 0.3231, 0.0006071, 1.0, 0.7682, 0.3231, 0.0006071, 1.0, 0.7682, 0.3231, 0.001214, 1.0, 0.7991, 0.3278, 0.0, 1.0, 0.7835, 0.3231, 0.0, 1.0, 0.7835, 0.3231, 0.0, 1.0, 0.7835, 0.3231, 0.0006071, 1.0, 0.7835, 0.3231, 0.0006071, 1.0, 0.7913, 0.3231, 0.0, 1.0, 0.6939, 0.2918, 0.0003035, 1.0, 0.7231, 0.3095, 0.0009106, 1.0, 0.7305, 0.3095, 0.001518, 1.0, 0.7605, 0.3185, 0.0003035, 1.0, 0.7379, 0.3095, 0.0, 1.0, 0.7084, 0.3005, 0.0003035, 1.0, 0.7605, 0.3231, 0.001518, 1.0, 0.7758, 0.3278, 0.0009106, 1.0, 0.7758, 0.3231, 0.0006071, 1.0, 0.5972, 0.2747, 0.004391, 1.0, 0.6514, 0.2918, 0.004391, 1.0, 0.6654, 0.2831, 0.0, 1.0, 0.6795, 0.3005, 0.0, 1.0, 0.6172, 0.2874, 0.004391, 1.0, 0.6514, 0.2961, 0.004391, 1.0, 0.7084, 0.2961, 0.0003035, 1.0, 0.6867, 0.2961, 0.0, 1.0, 0.6724, 0.2918, 0.0003035, 1.0, 0.7454, 0.3185, 0.0006071, 1.0, 0.7231, 0.314, 0.001214, 1.0, 0.6724, 0.2874, 0.0003035, 1.0, 0.7157, 0.314, 0.002428, 1.0, 0.7231, 0.3231, 0.003035, 1.0, 0.7913, 0.3372, 0.0006071, 1.0, 0.6308, 0.2747, 0.0003035, 1.0, 0.6514, 0.2918, 0.002732, 1.0, 0.6308, 0.2831, 0.002428, 1.0, 0.8148, 0.3515, 0.001518, 1.0, 0.7835, 0.3325, 0.001821, 1.0, 0.7991, 0.3372, 0.001214, 1.0, 0.7305, 0.305, 0.0006071, 1.0, 0.7835, 0.3325, 0.0006071, 1.0, 0.7454, 0.314, 0.0, 1.0, 0.7913, 0.3325, 0.0, 1.0, 0.7991, 0.3419, 0.0009106, 1.0, 0.7913, 0.3325, 0.0009106, 1.0, 0.807, 0.3467, 0.002125, 1.0, 0.7913, 0.3419, 0.002428, 1.0, 0.8148, 0.3515, 0.001518, 1.0, 0.7913, 0.3325, 0.0009106, 1.0, 0.7835, 0.3325, 0.001518, 1.0, 0.7835, 0.3231, 0.0006071, 1.0, 0.7682, 0.3231, 0.001214, 1.0, 0.7758, 0.3325, 0.002125, 1.0, 0.7758, 0.3325, 0.002125, 1.0, 0.807, 0.3467, 0.001214, 1.0, 0.7835, 0.3419, 0.002125, 1.0, 0.807, 0.3467, 0.002125, 1.0, 0.7758, 0.3325, 0.002125, 1.0, 0.7682, 0.3325, 0.002428, 1.0, 0.7605, 0.3231, 0.001518, 1.0, 0.7305, 0.3095, 0.001518, 1.0, 0.7758, 0.3325, 0.001518, 1.0, 0.7454, 0.3185, 0.0009106, 1.0, 0.7991, 0.3372, 0.001214, 1.0, 0.7835, 0.3278, 0.0006071, 1.0, 0.8148, 0.3419, 0.0006071, 1.0, 0.6724, 0.2874, 0.0003035, 1.0, 0.7084, 0.3005, 0.001214, 1.0, 0.7305, 0.305, 0.0006071, 1.0, 0.7011, 0.2961, 0.0, 1.0, 0.7231, 0.305, 0.0003035, 1.0, 0.6308, 0.2747, 0.0003035, 1.0, 0.8148, 0.3419, 0.0006071, 1.0, 0.7991, 0.3372, 0.0006071, 1.0, 0.807, 0.3467, 0.001214, 1.0, 0.7454, 0.3185, 0.0009106, 1.0, 0.7529, 0.3185, 0.0006071, 1.0, 0.7084, 0.2961, 0.0003035, 1.0, 0.6654, 0.2831, 0.0, 1.0, 0.7605, 0.314, 0.0, 1.0, 0.7011, 0.2961, 0.0, 1.0, 0.7231, 0.3005, 0.0, 1.0, 0.7605, 0.314, 0.0, 1.0, 0.6654, 0.2831, 0.0, 1.0, 0.807, 0.3325, 0.0, 1.0, 0.7011, 0.2961, 0.0, 1.0, 0.7605, 0.314, 0.0, 1.0, 0.6105, 0.2664, 0.0, 1.0, 0.6654, 0.2831, 0.0, 1.0, 0.7011, 0.2961, 0.0, 1.0, 0.7913, 0.3419, 0.001214, 1.0, 0.7529, 0.3185, 0.0006071, 1.0, 0.7454, 0.3185, 0.0009106, 1.0, 0.7231, 0.3005, 0.0, 1.0, 0.7084, 0.2961, 0.0003035, 1.0, 0.7529, 0.3185, 0.0006071, 1.0, 0.7011, 0.2961, 0.0009106, 1.0, 0.7454, 0.3185, 0.0009106, 1.0, 0.7084, 0.2961, 0.0003035, 1.0, 0.807, 0.3325, 0.0, 1.0, 0.7991, 0.3372, 0.0006071, 1.0, 0.8148, 0.3419, 0.0006071, 1.0, 0.7913, 0.3419, 0.001214, 1.0, 0.807, 0.3467, 0.001214, 1.0, 0.7991, 0.3372, 0.0006071, 1.0, 0.8308, 0.3564, 0.001214, 1.0, 0.8148, 0.3419, 0.0006071, 1.0, 0.807, 0.3467, 0.001214, 1.0, 0.807, 0.3325, 0.0, 1.0, 0.7231, 0.305, 0.0003035, 1.0, 0.7011, 0.2961, 0.0, 1.0, 0.6514, 0.2831, 0.0009106, 1.0, 0.6308, 0.2747, 0.0003035, 1.0, 0.7231, 0.305, 0.0003035, 1.0, 0.6105, 0.2664, 0.0, 1.0, 0.7011, 0.2961, 0.0, 1.0, 0.6308, 0.2747, 0.0003035, 1.0, 0.6514, 0.2831, 0.0009106, 1.0, 0.7084, 0.3005, 0.001214, 1.0, 0.6724, 0.2874, 0.0003035, 1.0, 0.7682, 0.3231, 0.001518, 1.0, 0.7305, 0.305, 0.0006071, 1.0, 0.7084, 0.3005, 0.001214, 1.0, 0.7011, 0.2918, 0.0, 1.0, 0.6724, 0.2874, 0.0003035, 1.0, 0.7305, 0.305, 0.0006071, 1.0, 0.7682, 0.3231, 0.001518, 1.0, 0.7835, 0.3278, 0.0006071, 1.0, 0.7991, 0.3372, 0.001214, 1.0, 0.807, 0.3325, 0.0, 1.0, 0.8148, 0.3419, 0.0006071, 1.0, 0.7835, 0.3278, 0.0006071, 1.0, 0.8308, 0.3564, 0.001214, 1.0, 0.7991, 0.3372, 0.001214, 1.0, 0.8148, 0.3419, 0.0006071, 1.0, 0.7605, 0.3278, 0.002125, 1.0, 0.7758, 0.3325, 0.001518, 1.0, 0.7305, 0.3095, 0.001518, 1.0, 0.7913, 0.3419, 0.001214, 1.0, 0.7454, 0.3185, 0.0009106, 1.0, 0.7758, 0.3325, 0.001518, 1.0, 0.7011, 0.2961, 0.0009106, 1.0, 0.7305, 0.3095, 0.001518, 1.0, 0.7454, 0.3185, 0.0009106, 1.0, 0.7835, 0.3419, 0.003035, 1.0, 0.7682, 0.3325, 0.002428, 1.0, 0.7758, 0.3325, 0.002125, 1.0, 0.7605, 0.3278, 0.002125, 1.0, 0.7605, 0.3231, 0.001518, 1.0, 0.7682, 0.3325, 0.002428, 1.0, 0.7682, 0.3231, 0.001214, 1.0, 0.7758, 0.3325, 0.002125, 1.0, 0.7605, 0.3231, 0.001518, 1.0, 0.7913, 0.3419, 0.001214, 1.0, 0.7835, 0.3419, 0.002125, 1.0, 0.807, 0.3467, 0.001214, 1.0, 0.7835, 0.3419, 0.003035, 1.0, 0.807, 0.3467, 0.002125, 1.0, 0.7835, 0.3419, 0.002125, 1.0, 0.8308, 0.3564, 0.001214, 1.0, 0.807, 0.3467, 0.001214, 1.0, 0.807, 0.3467, 0.002125, 1.0, 0.7758, 0.3231, 0.001214, 1.0, 0.7758, 0.3325, 0.002125, 1.0, 0.7682, 0.3231, 0.001214, 1.0, 0.7835, 0.3419, 0.003035, 1.0, 0.7758, 0.3325, 0.002125, 1.0, 0.7758, 0.3325, 0.002125, 1.0, 0.7682, 0.3231, 0.001214, 1.0, 0.7682, 0.3231, 0.001214, 1.0, 0.7758, 0.3325, 0.002125, 1.0, 0.7991, 0.3467, 0.002125, 1.0, 0.7835, 0.3325, 0.001518, 1.0, 0.7913, 0.3325, 0.0009106, 1.0, 0.7758, 0.3231, 0.001214, 1.0, 0.7835, 0.3231, 0.0006071, 1.0, 0.7835, 0.3325, 0.001518, 1.0, 0.7913, 0.3231, 0.0, 1.0, 0.7913, 0.3325, 0.0009106, 1.0, 0.7835, 0.3231, 0.0006071, 1.0, 0.7835, 0.3419, 0.003035, 1.0, 0.7913, 0.3419, 0.002428, 1.0, 0.807, 0.3467, 0.002125, 1.0, 0.7991, 0.3467, 0.002125, 1.0, 0.8148, 0.3515, 0.001518, 1.0, 0.7913, 0.3419, 0.002428, 1.0, 0.8308, 0.3564, 0.001214, 1.0, 0.807, 0.3467, 0.002125, 1.0, 0.8148, 0.3515, 0.001518, 1.0, 0.7991, 0.3419, 0.0, 1.0, 0.7991, 0.3419, 0.0009106, 1.0, 0.7913, 0.3325, 0.0, 1.0, 0.7991, 0.3467, 0.002125, 1.0, 0.7913, 0.3325, 0.0009106, 1.0, 0.7991, 0.3419, 0.0009106, 1.0, 0.7913, 0.3231, 0.0, 1.0, 0.7913, 0.3325, 0.0, 1.0, 0.7913, 0.3325, 0.0009106, 1.0, 0.7682, 0.3231, 0.001518, 1.0, 0.7835, 0.3325, 0.0006071, 1.0, 0.7305, 0.305, 0.0006071, 1.0, 0.7991, 0.3419, 0.0, 1.0, 0.7454, 0.314, 0.0, 1.0, 0.7835, 0.3325, 0.0006071, 1.0, 0.7011, 0.2918, 0.0, 1.0, 0.7305, 0.305, 0.0006071, 1.0, 0.7454, 0.314, 0.0, 1.0, 0.7991, 0.3467, 0.002125, 1.0, 0.7835, 0.3325, 0.001821, 1.0, 0.8148, 0.3515, 0.001518, 1.0, 0.7682, 0.3231, 0.001518, 1.0, 0.7991, 0.3372, 0.001214, 1.0, 0.7835, 0.3325, 0.001821, 1.0, 0.8308, 0.3564, 0.001214, 1.0, 0.8148, 0.3515, 0.001518, 1.0, 0.7991, 0.3372, 0.001214, 1.0, 0.6514, 0.2831, 0.0009106, 1.0, 0.6514, 0.2918, 0.002732, 1.0, 0.6308, 0.2747, 0.0003035, 1.0, 0.6514, 0.3005, 0.005182, 1.0, 0.6308, 0.2831, 0.002428, 1.0, 0.6514, 0.2918, 0.002732, 1.0, 0.6105, 0.2664, 0.0, 1.0, 0.6308, 0.2747, 0.0003035, 1.0, 0.6308, 0.2831, 0.002428, 1.0, 0.6514, 0.3005, 0.005182, 1.0, 0.7231, 0.3231, 0.003035, 1.0, 0.7157, 0.314, 0.002428, 1.0, 0.7991, 0.3467, 0.001518, 1.0, 0.7913, 0.3372, 0.0006071, 1.0, 0.7231, 0.3231, 0.003035, 1.0, 0.7913, 0.3325, 0.0, 1.0, 0.7157, 0.314, 0.002428, 1.0, 0.7913, 0.3372, 0.0006071, 1.0, 0.7991, 0.3467, 0.001518, 1.0, 0.7231, 0.314, 0.001214, 1.0, 0.7454, 0.3185, 0.0006071, 1.0, 0.6514, 0.2831, 0.0009106, 1.0, 0.6724, 0.2874, 0.0003035, 1.0, 0.7231, 0.314, 0.001214, 1.0, 0.7011, 0.2918, 0.0, 1.0, 0.7454, 0.3185, 0.0006071, 1.0, 0.6724, 0.2874, 0.0003035, 1.0, 0.7231, 0.3005, 0.0, 1.0, 0.6867, 0.2961, 0.0, 1.0, 0.7084, 0.2961, 0.0003035, 1.0, 0.6514, 0.2918, 0.0, 1.0, 0.6724, 0.2918, 0.0003035, 1.0, 0.6867, 0.2961, 0.0, 1.0, 0.7011, 0.2961, 0.0009106, 1.0, 0.7084, 0.2961, 0.0003035, 1.0, 0.6724, 0.2918, 0.0003035, 1.0, 0.6514, 0.2918, 0.0, 1.0, 0.6172, 0.2874, 0.004391, 1.0, 0.6795, 0.3005, 0.0, 1.0, 0.5906, 0.2874, 0.01161, 1.0, 0.6514, 0.2961, 0.004391, 1.0, 0.6172, 0.2874, 0.004391, 1.0, 0.7157, 0.3095, 0.0003035, 1.0, 0.6795, 0.3005, 0.0, 1.0, 0.6514, 0.2961, 0.004391, 1.0, 0.5906, 0.2874, 0.01161, 1.0, 0.6514, 0.2918, 0.004391, 1.0, 0.5972, 0.2747, 0.004391, 1.0, 0.7231, 0.3005, 0.0, 1.0, 0.6654, 0.2831, 0.0, 1.0, 0.6514, 0.2918, 0.004391, 1.0, 0.6105, 0.2664, 0.0, 1.0, 0.5972, 0.2747, 0.004391, 1.0, 0.6654, 0.2831, 0.0, 1.0, 0.7605, 0.3278, 0.002125, 1.0, 0.7758, 0.3278, 0.0009106, 1.0, 0.7605, 0.3231, 0.001518, 1.0, 0.7913, 0.3278, 0.0, 1.0, 0.7758, 0.3231, 0.0006071, 1.0, 0.7758, 0.3278, 0.0009106, 1.0, 0.7682, 0.3231, 0.001214, 1.0, 0.7605, 0.3231, 0.001518, 1.0, 0.7758, 0.3231, 0.0006071, 1.0, 0.7913, 0.3278, 0.0, 1.0, 0.7379, 0.3095, 0.0, 1.0, 0.7605, 0.3185, 0.0003035, 1.0, 0.6939, 0.2918, 0.0, 1.0, 0.7084, 0.3005, 0.0003035, 1.0, 0.7379, 0.3095, 0.0, 1.0, 0.7305, 0.3095, 0.0006071, 1.0, 0.7605, 0.3185, 0.0003035, 1.0, 0.7084, 0.3005, 0.0003035, 1.0, 0.6939, 0.2918, 0.0, 1.0, 0.7231, 0.3095, 0.0009106, 1.0, 0.6939, 0.2918, 0.0003035, 1.0, 0.7605, 0.3278, 0.002125, 1.0, 0.7305, 0.3095, 0.001518, 1.0, 0.7231, 0.3095, 0.0009106, 1.0, 0.7011, 0.2961, 0.0009106, 1.0, 0.6939, 0.2918, 0.0003035, 1.0, 0.7305, 0.3095, 0.001518, 1.0, 0.7758, 0.3231, 0.001214, 1.0, 0.7835, 0.3231, 0.0006071, 1.0, 0.7835, 0.3231, 0.0006071, 1.0, 0.7991, 0.3278, 0.0, 1.0, 0.7913, 0.3231, 0.0, 1.0, 0.7835, 0.3231, 0.0006071, 1.0, 0.7913, 0.3231, 0.0, 1.0, 0.7835, 0.3231, 0.0006071, 1.0, 0.7913, 0.3231, 0.0, 1.0, 0.7991, 0.3278, 0.0, 1.0, 0.7835, 0.3231, 0.0, 1.0, 0.7991, 0.3278, 0.0, 1.0, 0.7682, 0.3231, 0.0, 1.0, 0.7835, 0.3231, 0.0, 1.0, 0.7835, 0.3231, 0.0, 1.0, 0.7991, 0.3278, 0.0, 1.0, 0.7991, 0.3278, 0.0, 1.0, 0.7835, 0.3231, 0.0, 1.0, 0.7682, 0.3231, 0.0, 1.0, 0.7682, 0.3231, 0.0006071, 1.0, 0.7682, 0.3231, 0.0006071, 1.0, 0.7758, 0.3231, 0.001214, 1.0, 0.7682, 0.3231, 0.001214, 1.0, 0.7682, 0.3231, 0.0006071, 1.0, 0.7682, 0.3231, 0.001214, 1.0, 0.7682, 0.3231, 0.0006071, 1.0, 0.7682, 0.3231, 0.001214, 1.0, 0.7991, 0.3419, 0.0, 1.0, 0.7835, 0.3325, 0.0, 1.0, 0.7454, 0.314, 0.0, 1.0, 0.7758, 0.3278, 0.0, 1.0, 0.7379, 0.3095, 0.0, 1.0, 0.7835, 0.3325, 0.0, 1.0, 0.7011, 0.2918, 0.0, 1.0, 0.7454, 0.314, 0.0, 1.0, 0.7379, 0.3095, 0.0, 1.0, 0.7758, 0.3278, 0.0, 1.0, 0.8388, 0.1248, 0.0, 1.0, 0.7913, 0.3231, 0.0, 1.0, 0.9047, 0.02416, 0.0, 1.0, 0.855, 0.1221, 0.0, 1.0, 0.8388, 0.1248, 0.0, 1.0, 0.8148, 0.3231, 0.0, 1.0, 0.7913, 0.3231, 0.0, 1.0, 0.855, 0.1221, 0.0, 1.0, 0.9047, 0.02416, 0.0, 1.0, 0.8469, 0.1274, 0.0, 1.0, 0.8469, 0.1221, 0.0, 1.0, 0.7991, 0.3419, 0.0, 1.0, 0.7913, 0.3325, 0.0, 1.0, 0.8469, 0.1274, 0.0, 1.0, 0.7913, 0.3231, 0.0, 1.0, 0.8469, 0.1221, 0.0, 1.0, 0.7913, 0.3325, 0.0, 1.0, 0.7454, 0.3095, 0.0, 1.0, 0.6939, 0.305, 0.002428, 1.0, 0.7682, 0.3185, 0.0, 1.0, 0.6514, 0.3005, 0.005182, 1.0, 0.7157, 0.314, 0.002428, 1.0, 0.6939, 0.305, 0.002428, 1.0, 0.7913, 0.3325, 0.0, 1.0, 0.7682, 0.3185, 0.0, 1.0, 0.7157, 0.314, 0.002428, 1.0, 0.5906, 0.2874, 0.01161, 1.0, 0.6654, 0.2961, 0.004391, 1.0, 0.6514, 0.2961, 0.004391, 1.0, 0.7454, 0.3095, 0.0, 1.0, 0.7305, 0.3095, 0.0, 1.0, 0.6654, 0.2961, 0.004391, 1.0, 0.7157, 0.3095, 0.0003035, 1.0, 0.6514, 0.2961, 0.004391, 1.0, 0.7305, 0.3095, 0.0, 1.0, 0.6514, 0.3005, 0.005182, 1.0, 0.6172, 0.2918, 0.008023, 1.0, 0.6308, 0.2831, 0.002428, 1.0, 0.5906, 0.2874, 0.01161, 1.0, 0.5972, 0.2747, 0.004391, 1.0, 0.6172, 0.2918, 0.008023, 1.0, 0.6105, 0.2664, 0.0, 1.0, 0.6308, 0.2831, 0.002428, 1.0, 0.5972, 0.2747, 0.004391, 1.0, 0.7682, 0.3325, 0.001518, 1.0, 0.7084, 0.3095, 0.0006071, 1.0, 0.7379, 0.3185, 0.0009106, 1.0, 0.6514, 0.2918, 0.0, 1.0, 0.6795, 0.3005, 0.0, 1.0, 0.7084, 0.3095, 0.0006071, 1.0, 0.7157, 0.3095, 0.0003035, 1.0, 0.7379, 0.3185, 0.0009106, 1.0, 0.6795, 0.3005, 0.0, 1.0, 0.6939, 0.2918, 0.0, 1.0, 0.7305, 0.3095, 0.0006071, 1.0, 0.7084, 0.3005, 0.0003035, 1.0, 0.7682, 0.3325, 0.001518, 1.0, 0.7454, 0.3185, 0.0009106, 1.0, 0.7305, 0.3095, 0.0006071, 1.0, 0.7305, 0.3095, 0.0006071, 1.0, 0.7084, 0.3005, 0.0003035, 1.0, 0.7454, 0.3185, 0.0009106, 1.0, 0.6514, 0.2918, 0.0, 1.0, 0.6724, 0.2918, 0.0, 1.0, 0.6724, 0.2918, 0.0003035, 1.0, 0.6939, 0.2918, 0.0, 1.0, 0.6939, 0.2918, 0.0003035, 1.0, 0.6724, 0.2918, 0.0, 1.0, 0.7011, 0.2961, 0.0009106, 1.0, 0.6724, 0.2918, 0.0003035, 1.0, 0.6939, 0.2918, 0.0003035, 1.0, 0.7682, 0.3185, 0.0, 1.0, 0.7758, 0.3231, 0.0, 1.0, 0.7454, 0.314, 0.0003035, 1.0, 0.7913, 0.3278, 0.0, 1.0, 0.7605, 0.3185, 0.0003035, 1.0, 0.7758, 0.3231, 0.0, 1.0, 0.7305, 0.3095, 0.0006071, 1.0, 0.7454, 0.314, 0.0003035, 1.0, 0.7605, 0.3185, 0.0003035, 1.0, 0.7682, 0.3231, 0.0, 1.0, 0.7682, 0.3185, 0.0, 1.0, 0.7835, 0.3231, 0.0, 1.0, 0.7682, 0.3185, 0.0, 1.0, 0.7835, 0.3231, 0.0, 1.0, 0.7682, 0.3185, 0.0, 1.0, 0.7991, 0.3278, 0.0, 1.0, 0.7835, 0.3231, 0.0, 1.0, 0.7835, 0.3231, 0.0, 1.0, 0.7913, 0.3278, 0.0, 1.0, 0.7758, 0.3231, 0.0, 1.0, 0.7758, 0.3231, 0.0006071, 1.0, 0.7682, 0.3231, 0.0, 1.0, 0.7682, 0.3231, 0.0006071, 1.0, 0.7758, 0.3231, 0.0, 1.0, 0.7682, 0.3231, 0.001214, 1.0, 0.7758, 0.3231, 0.0006071, 1.0, 0.7682, 0.3231, 0.0006071, 1.0, 0.8148, 0.3372, 0.0, 1.0, 0.807, 0.3325, 0.0, 1.0, 0.807, 0.3325, 0.0, 1.0, 0.7991, 0.3278, 0.0, 1.0, 0.7991, 0.3278, 0.0, 1.0, 0.807, 0.3325, 0.0, 1.0, 0.7991, 0.3278, 0.0, 1.0, 0.807, 0.3325, 0.0, 1.0, 0.7991, 0.3278, 0.0, 1.0, 0.9047, 0.02416, 0.0, 1.0, 0.855, 0.1274, 0.0, 1.0, 0.855, 0.1221, 0.0, 1.0, 0.8148, 0.3372, 0.0, 1.0, 0.8148, 0.3278, 0.0, 1.0, 0.855, 0.1274, 0.0, 1.0, 0.8148, 0.3231, 0.0, 1.0, 0.855, 0.1221, 0.0, 1.0, 0.8148, 0.3278, 0.0, 1.0, 0.7991, 0.3278, 0.0, 1.0, 0.8469, 0.1248, 0.0, 1.0, 0.7913, 0.3231, 0.0, 1.0, 0.9047, 0.02416, 0.0, 1.0, 0.8469, 0.1221, 0.0, 1.0, 0.8469, 0.1248, 0.0, 1.0, 0.7913, 0.3231, 0.0, 1.0, 0.7913, 0.3231, 0.0, 1.0, 0.8469, 0.1221, 0.0, 1.0, 0.8148, 0.3372, 0.0, 1.0, 0.7913, 0.3325, 0.0, 1.0, 0.8148, 0.3278, 0.0, 1.0, 0.7758, 0.3278, 0.0, 1.0, 0.7913, 0.3231, 0.0, 1.0, 0.7913, 0.3325, 0.0, 1.0, 0.8148, 0.3231, 0.0, 1.0, 0.8148, 0.3278, 0.0, 1.0, 0.7913, 0.3231, 0.0, 1.0, 0.7991, 0.3467, 0.001518, 1.0, 0.807, 0.3419, 0.0006071, 1.0, 0.7913, 0.3372, 0.0006071, 1.0, 0.8148, 0.3372, 0.0, 1.0, 0.7991, 0.3325, 0.0, 1.0, 0.807, 0.3419, 0.0006071, 1.0, 0.7913, 0.3325, 0.0, 1.0, 0.7913, 0.3372, 0.0006071, 1.0, 0.7991, 0.3325, 0.0, 1.0, 0.7758, 0.3278, 0.0, 1.0, 0.7835, 0.3372, 0.0006071, 1.0, 0.7379, 0.3095, 0.0, 1.0, 0.7991, 0.3467, 0.001518, 1.0, 0.7454, 0.3185, 0.0006071, 1.0, 0.7835, 0.3372, 0.0006071, 1.0, 0.7011, 0.2918, 0.0, 1.0, 0.7379, 0.3095, 0.0, 1.0, 0.7454, 0.3185, 0.0006071, 1.0, 0.7454, 0.3095, 0.0, 1.0, 0.7529, 0.314, 0.0, 1.0, 0.7305, 0.3095, 0.0, 1.0, 0.7682, 0.3185, 0.0, 1.0, 0.7379, 0.314, 0.0, 1.0, 0.7529, 0.314, 0.0, 1.0, 0.7157, 0.3095, 0.0003035, 1.0, 0.7305, 0.3095, 0.0, 1.0, 0.7379, 0.314, 0.0, 1.0, 0.7682, 0.3185, 0.0, 1.0, 0.7835, 0.3231, 0.0, 1.0, 0.7991, 0.3278, 0.0, 1.0, 0.7991, 0.3278, 0.0, 1.0, 0.8148, 0.3325, 0.0, 1.0, 0.7835, 0.3231, 0.0, 1.0, 0.8308, 0.3419, 0.0, 1.0, 0.7991, 0.3278, 0.0, 1.0, 0.8148, 0.3325, 0.0, 1.0, 0.7991, 0.3278, 0.0, 1.0, 0.7682, 0.3185, 0.0, 1.0, 0.7913, 0.3278, 0.0, 1.0, 0.7454, 0.3095, 0.0, 1.0, 0.7682, 0.3185, 0.0, 1.0, 0.7682, 0.3185, 0.0, 1.0, 0.7913, 0.3325, 0.0, 1.0, 0.7913, 0.3278, 0.0, 1.0, 0.7682, 0.3185, 0.0, 1.0, 0.7682, 0.3325, 0.001518, 1.0, 0.7913, 0.3372, 0.0006071, 1.0, 0.7454, 0.3185, 0.0009106, 1.0, 0.8228, 0.3419, 0.0, 1.0, 0.7758, 0.3231, 0.0003035, 1.0, 0.7913, 0.3372, 0.0006071, 1.0, 0.7305, 0.3095, 0.0006071, 1.0, 0.7454, 0.3185, 0.0009106, 1.0, 0.7758, 0.3231, 0.0003035, 1.0, 0.8228, 0.3419, 0.0, 1.0, 0.7913, 0.3278, 0.0, 1.0, 0.8228, 0.3419, 0.0, 1.0, 0.7682, 0.3185, 0.0, 1.0, 0.7991, 0.3278, 0.0, 1.0, 0.7913, 0.3278, 0.0, 1.0, 0.8308, 0.3419, 0.0, 1.0, 0.8228, 0.3419, 0.0, 1.0, 0.7991, 0.3278, 0.0, 1.0, 0.7682, 0.3185, 0.0, 1.0, 0.7682, 0.3231, 0.0006071, 1.0, 0.7379, 0.314, 0.0, 1.0, 0.7682, 0.3325, 0.001518, 1.0, 0.7379, 0.3185, 0.0009106, 1.0, 0.7682, 0.3231, 0.0006071, 1.0, 0.7157, 0.3095, 0.0003035, 1.0, 0.7379, 0.314, 0.0, 1.0, 0.7379, 0.3185, 0.0009106, 1.0, 0.7682, 0.3185, 0.0, 1.0, 0.7835, 0.3231, 0.0, 1.0, 0.7835, 0.3231, 0.0, 1.0, 0.7991, 0.3325, 0.0, 1.0, 0.7991, 0.3278, 0.0, 1.0, 0.7835, 0.3231, 0.0, 1.0, 0.7991, 0.3278, 0.0, 1.0, 0.7835, 0.3231, 0.0, 1.0, 0.7991, 0.3278, 0.0, 1.0, 0.7991, 0.3325, 0.0, 1.0, 0.807, 0.3372, 0.0, 1.0, 0.8148, 0.3372, 0.0, 1.0, 0.8228, 0.3419, 0.0, 1.0, 0.8228, 0.3419, 0.0, 1.0, 0.807, 0.3372, 0.0, 1.0, 0.8308, 0.3419, 0.0, 1.0, 0.8148, 0.3372, 0.0, 1.0, 0.8228, 0.3419, 0.0, 1.0, 0.8228, 0.3419, 0.0, 1.0, 0.7913, 0.3278, 0.0, 1.0, 0.7758, 0.3231, 0.0003035, 1.0, 0.7682, 0.3185, 0.0, 1.0, 0.7454, 0.314, 0.0003035, 1.0, 0.7913, 0.3278, 0.0, 1.0, 0.7305, 0.3095, 0.0006071, 1.0, 0.7758, 0.3231, 0.0003035, 1.0, 0.7454, 0.314, 0.0003035, 1.0, 0.8148, 0.3372, 0.0, 1.0, 0.8148, 0.3325, 0.0, 1.0, 0.8148, 0.3278, 0.0, 1.0, 0.8228, 0.3325, 0.0, 1.0, 0.8148, 0.3278, 0.0, 1.0, 0.8148, 0.3325, 0.0, 1.0, 0.8148, 0.3231, 0.0, 1.0, 0.8148, 0.3278, 0.0, 1.0, 0.8148, 0.3278, 0.0, 1.0, 0.8228, 0.3325, 0.0, 1.0, 0.807, 0.3325, 0.0, 1.0, 0.8228, 0.3372, 0.0, 1.0, 0.7991, 0.3325, 0.0, 1.0, 0.8148, 0.3372, 0.0, 1.0, 0.807, 0.3325, 0.0, 1.0, 0.8308, 0.3419, 0.0, 1.0, 0.8228, 0.3372, 0.0, 1.0, 0.8148, 0.3372, 0.0, 1.0, 0.7991, 0.3325, 0.0, 1.0, 0.807, 0.3325, 0.0, 1.0, 0.7991, 0.3278, 0.0, 1.0, 0.8148, 0.3372, 0.0, 1.0, 0.807, 0.3325, 0.0, 1.0, 0.807, 0.3325, 0.0, 1.0, 0.7991, 0.3278, 0.0, 1.0, 0.7991, 0.3278, 0.0, 1.0, 0.807, 0.3325, 0.0, 1.0, 0.8148, 0.3372, 0.0, 1.0, 0.807, 0.3325, 0.0, 1.0, 0.7991, 0.3325, 0.0, 1.0, 0.7991, 0.3278, 0.0, 1.0, 0.7913, 0.3278, 0.0, 1.0, 0.807, 0.3325, 0.0, 1.0, 0.7913, 0.3325, 0.0, 1.0, 0.7991, 0.3325, 0.0, 1.0, 0.7913, 0.3278, 0.0, 1.0, 0.7991, 0.3278, 0.0, 1.0, 0.807, 0.3278, 0.0, 1.0, 0.8148, 0.3325, 0.0, 1.0, 0.8228, 0.3325, 0.0, 1.0, 0.8228, 0.3372, 0.0, 1.0, 0.807, 0.3278, 0.0, 1.0, 0.8308, 0.3419, 0.0, 1.0, 0.8148, 0.3325, 0.0, 1.0, 0.8228, 0.3372, 0.0, 1.0, 0.8228, 0.3325, 0.0, 1.0, 0.8148, 0.3325, 0.0, 1.0, 0.8148, 0.3278, 0.0, 1.0, 0.8148, 0.3372, 0.0, 1.0, 0.8148, 0.3278, 0.0, 1.0, 0.8148, 0.3325, 0.0, 1.0, 0.8148, 0.3231, 0.0, 1.0, 0.8148, 0.3278, 0.0, 1.0, 0.8148, 0.3278, 0.0, 1.0, 0.8228, 0.3325, 0.0, 1.0, 0.807, 0.3278, 0.0, 1.0, 0.8148, 0.3325, 0.0, 1.0, 0.7991, 0.3278, 0.0, 1.0, 0.807, 0.3325, 0.0, 1.0, 0.807, 0.3278, 0.0, 1.0, 0.8148, 0.3372, 0.0, 1.0, 0.8148, 0.3325, 0.0, 1.0, 0.807, 0.3325, 0.0, 1.0, 0.7991, 0.3325, 0.0, 1.0, 0.807, 0.3325, 0.0, 1.0, 0.807, 0.3325, 0.0, 1.0, 0.8228, 0.3325, 0.0, 1.0, 0.8148, 0.3325, 0.0, 1.0, 0.807, 0.3325, 0.0, 1.0, 0.8148, 0.3372, 0.0, 1.0, 0.807, 0.3325, 0.0, 1.0, 0.8148, 0.3325, 0.0, 1.0, 0.8228, 0.3419, 0.0, 1.0, 0.807, 0.3372, 0.0, 1.0, 0.7913, 0.3278, 0.0, 1.0, 0.7991, 0.3325, 0.0, 1.0, 0.7835, 0.3231, 0.0, 1.0, 0.807, 0.3372, 0.0, 1.0, 0.7682, 0.3185, 0.0, 1.0, 0.7913, 0.3278, 0.0, 1.0, 0.7835, 0.3231, 0.0, 1.0, 0.7682, 0.3185, 0.0, 1.0, 0.7913, 0.3278, 0.0, 1.0, 0.7682, 0.3231, 0.0006071, 1.0, 0.8228, 0.3419, 0.0, 1.0, 0.7913, 0.3372, 0.0006071, 1.0, 0.7913, 0.3278, 0.0, 1.0, 0.7682, 0.3325, 0.001518, 1.0, 0.7682, 0.3231, 0.0006071, 1.0, 0.7913, 0.3372, 0.0006071, 1.0, 0.7991, 0.3278, 0.0, 1.0, 0.7835, 0.3231, 0.0, 1.0, 0.7682, 0.3185, 0.0, 1.0, 0.7682, 0.3185, 0.0, 1.0, 0.7529, 0.314, 0.0, 1.0, 0.7835, 0.3231, 0.0, 1.0, 0.7454, 0.3095, 0.0, 1.0, 0.7682, 0.3185, 0.0, 1.0, 0.7529, 0.314, 0.0, 1.0, 0.8148, 0.3372, 0.0, 1.0, 0.807, 0.3419, 0.0006071, 1.0, 0.7913, 0.3325, 0.0, 1.0, 0.7991, 0.3467, 0.001518, 1.0, 0.7835, 0.3372, 0.0006071, 1.0, 0.807, 0.3419, 0.0006071, 1.0, 0.7758, 0.3278, 0.0, 1.0, 0.7913, 0.3325, 0.0, 1.0, 0.7835, 0.3372, 0.0006071, 1.0, 0.8148, 0.3372, 0.0, 1.0, 0.855, 0.1274, 0.0, 1.0, 0.807, 0.3325, 0.0, 1.0, 0.9047, 0.02416, 0.0, 1.0, 0.8469, 0.1248, 0.0, 1.0, 0.855, 0.1274, 0.0, 1.0, 0.7991, 0.3278, 0.0, 1.0, 0.807, 0.3325, 0.0, 1.0, 0.8469, 0.1248, 0.0, 1.0, 0.7682, 0.3185, 0.0, 1.0, 0.7682, 0.3185, 0.0, 1.0, 0.7758, 0.3231, 0.0, 1.0, 0.7682, 0.3231, 0.0, 1.0, 0.7758, 0.3231, 0.0, 1.0, 0.7682, 0.3185, 0.0, 1.0, 0.7913, 0.3278, 0.0, 1.0, 0.7758, 0.3231, 0.0, 1.0, 0.7758, 0.3231, 0.0, 1.0, 0.7682, 0.3325, 0.001518, 1.0, 0.7305, 0.3095, 0.0006071, 1.0, 0.7084, 0.3095, 0.0006071, 1.0, 0.6939, 0.2918, 0.0, 1.0, 0.6724, 0.2918, 0.0, 1.0, 0.7305, 0.3095, 0.0006071, 1.0, 0.6514, 0.2918, 0.0, 1.0, 0.7084, 0.3095, 0.0006071, 1.0, 0.6724, 0.2918, 0.0, 1.0, 0.7454, 0.3095, 0.0, 1.0, 0.6654, 0.2961, 0.004391, 1.0, 0.6939, 0.305, 0.002428, 1.0, 0.5906, 0.2874, 0.01161, 1.0, 0.6172, 0.2918, 0.008023, 1.0, 0.6654, 0.2961, 0.004391, 1.0, 0.6514, 0.3005, 0.005182, 1.0, 0.6939, 0.305, 0.002428, 1.0, 0.6172, 0.2918, 0.008023, 1.0, 0.9047, 0.02416, 0.0, 1.0, 0.8388, 0.1248, 0.0, 1.0, 0.8469, 0.1274, 0.0, 1.0, 0.7758, 0.3278, 0.0, 1.0, 0.7835, 0.3325, 0.0, 1.0, 0.8388, 0.1248, 0.0, 1.0, 0.7991, 0.3419, 0.0, 1.0, 0.8469, 0.1274, 0.0, 1.0, 0.7835, 0.3325, 0.0, 1.0, 0.7682, 0.3231, 0.0, 1.0, 0.7835, 0.3231, 0.0, 1.0, 0.7682, 0.3231, 0.0006071, 1.0, 0.7991, 0.3278, 0.0, 1.0, 0.7835, 0.3231, 0.0006071, 1.0, 0.7835, 0.3231, 0.0, 1.0, 0.7758, 0.3231, 0.001214, 1.0, 0.7682, 0.3231, 0.0006071, 1.0, 0.7835, 0.3231, 0.0006071, 1.0, 0.6939, 0.2918, 0.0, 1.0, 0.7379, 0.3095, 0.0, 1.0, 0.7231, 0.3095, 0.0009106, 1.0, 0.7913, 0.3278, 0.0, 1.0, 0.7758, 0.3278, 0.0009106, 1.0, 0.7379, 0.3095, 0.0, 1.0, 0.7605, 0.3278, 0.002125, 1.0, 0.7231, 0.3095, 0.0009106, 1.0, 0.7758, 0.3278, 0.0009106, 1.0, 0.5906, 0.2874, 0.01161, 1.0, 0.6172, 0.2874, 0.004391, 1.0, 0.6514, 0.2918, 0.004391, 1.0, 0.6514, 0.2918, 0.0, 1.0, 0.6867, 0.2961, 0.0, 1.0, 0.6172, 0.2874, 0.004391, 1.0, 0.7231, 0.3005, 0.0, 1.0, 0.6514, 0.2918, 0.004391, 1.0, 0.6867, 0.2961, 0.0, 1.0, 0.7991, 0.3467, 0.001518, 1.0, 0.7231, 0.3231, 0.003035, 1.0, 0.7231, 0.314, 0.001214, 1.0, 0.6514, 0.3005, 0.005182, 1.0, 0.6514, 0.2918, 0.002732, 1.0, 0.7231, 0.3231, 0.003035, 1.0, 0.6514, 0.2831, 0.0009106, 1.0, 0.7231, 0.314, 0.001214, 1.0, 0.6514, 0.2918, 0.002732, 1.0, 0.7991, 0.3419, 0.0, 1.0, 0.7835, 0.3325, 0.0006071, 1.0, 0.7991, 0.3419, 0.0009106, 1.0, 0.7682, 0.3231, 0.001518, 1.0, 0.7835, 0.3325, 0.001821, 1.0, 0.7835, 0.3325, 0.0006071, 1.0, 0.7991, 0.3467, 0.002125, 1.0, 0.7991, 0.3419, 0.0009106, 1.0, 0.7835, 0.3325, 0.001821, 1.0, 0.7758, 0.3231, 0.001214, 1.0, 0.7835, 0.3325, 0.001518, 1.0, 0.7758, 0.3325, 0.002125, 1.0, 0.7991, 0.3467, 0.002125, 1.0, 0.7913, 0.3419, 0.002428, 1.0, 0.7835, 0.3325, 0.001518, 1.0, 0.7835, 0.3419, 0.003035, 1.0, 0.7758, 0.3325, 0.002125, 1.0, 0.7913, 0.3419, 0.002428, 1.0, 0.7605, 0.3278, 0.002125, 1.0, 0.7682, 0.3325, 0.002428, 1.0, 0.7758, 0.3325, 0.001518, 1.0, 0.7835, 0.3419, 0.003035, 1.0, 0.7835, 0.3419, 0.002125, 1.0, 0.7682, 0.3325, 0.002428, 1.0, 0.7913, 0.3419, 0.001214, 1.0, 0.7758, 0.3325, 0.001518, 1.0, 0.7835, 0.3419, 0.002125, 1.0, 0.7682, 0.3231, 0.001518, 1.0, 0.7084, 0.3005, 0.001214, 1.0, 0.7835, 0.3278, 0.0006071, 1.0, 0.6514, 0.2831, 0.0009106, 1.0, 0.7231, 0.305, 0.0003035, 1.0, 0.7084, 0.3005, 0.001214, 1.0, 0.807, 0.3325, 0.0, 1.0, 0.7835, 0.3278, 0.0006071, 1.0, 0.7231, 0.305, 0.0003035, 1.0, 0.7231, 0.3005, 0.0, 1.0, 0.7529, 0.3185, 0.0006071, 1.0, 0.7605, 0.314, 0.0, 1.0, 0.7913, 0.3419, 0.001214, 1.0, 0.7991, 0.3372, 0.0006071, 1.0, 0.7529, 0.3185, 0.0006071, 1.0, 0.807, 0.3325, 0.0, 1.0, 0.7605, 0.314, 0.0, 1.0, 0.7991, 0.3372, 0.0006071, 1.0])
me_sphere_001.use_remesh_preserve_volume = False
me_sphere_001.use_remesh_preserve_attributes = False
me_sphere_001.use_mirror_vertex_groups = False
me_sphere_001.update()
me_cube_001 = bpy.data.meshes.new('Cube.001')
me_cube_001.from_pydata([(1.0, 3.463, -0.1991), (1.0, -0.3958, -0.2001), (-1.0, -0.3958, -0.2001), (-0.9997, 3.463, -0.1991), (1.0, 3.465, 0.201), (1.0, -0.3947, 0.2), (-1.0, -0.3947, 0.2), (-0.9997, 3.465, 0.201)], [], [(0, 1, 2, 3), (4, 7, 6, 5), (0, 4, 5, 1), (1, 5, 6, 2), (2, 6, 7, 3), (4, 0, 3, 7)])
_uv = me_cube_001.uv_layers.new(name='UVTex')
_uv.uv.foreach_set('vector', [0.0, 1.0, 0.0, 0.75, 0.5, 0.75, 0.5, 1.0, 0.0, 1.0, 0.0, 0.75, 0.5, 0.75, 0.5, 1.0, 0.5, 0.9023, 0.5, 1.0, 1.0, 1.0, 1.0, 0.9023, 1.0, 1.0, 1.0, 0.9023, 0.75, 0.9023, 0.75, 1.0, 0.5, 0.9023, 0.5, 1.0, 1.0, 1.0, 1.0, 0.9023, 1.0, 1.0, 1.0, 0.9023, 0.75, 0.9023, 0.75, 1.0])
_ca = me_cube_001.color_attributes.new('Col', 'BYTE_COLOR', 'CORNER')
_ca.data.foreach_set('color', [0.2159, 0.2159, 0.2159, 1.0, 0.2159, 0.2159, 0.2159, 1.0, 0.2159, 0.2159, 0.2159, 1.0, 0.2159, 0.2159, 0.2159, 1.0, 0.2159, 0.2159, 0.2159, 1.0, 0.2159, 0.2159, 0.2159, 1.0, 0.2159, 0.2159, 0.2159, 1.0, 0.2159, 0.2159, 0.2159, 1.0, 0.2159, 0.2159, 0.2159, 1.0, 0.2159, 0.2159, 0.2159, 1.0, 0.2159, 0.2159, 0.2159, 1.0, 0.2159, 0.2159, 0.2159, 1.0, 0.2159, 0.2159, 0.2159, 1.0, 0.2159, 0.2159, 0.2159, 1.0, 0.2159, 0.2159, 0.2159, 1.0, 0.2159, 0.2159, 0.2159, 1.0, 0.2159, 0.2159, 0.2159, 1.0, 0.2159, 0.2159, 0.2159, 1.0, 0.2159, 0.2159, 0.2159, 1.0, 0.2159, 0.2159, 0.2159, 1.0, 0.2159, 0.2159, 0.2159, 1.0, 0.2159, 0.2159, 0.2159, 1.0, 0.2159, 0.2159, 0.2159, 1.0, 0.2159, 0.2159, 0.2159, 1.0])
me_cube_001.use_remesh_preserve_volume = False
me_cube_001.use_remesh_preserve_attributes = False
me_cube_001.use_mirror_vertex_groups = False
me_cube_001.update()
me_plane_001 = bpy.data.meshes.new('Plane.001')
me_plane_001.from_pydata([(16.5, 16.5, -3.822), (16.5, -16.5, -3.822), (-16.5, -16.5, -3.822), (-16.5, 16.5, -3.822), (0.0, 0.0, 14.88), (0.0, 16.5, -3.822), (-16.5, 0.0, -3.822), (0.0, -16.5, -3.822), (16.5, 0.0, -3.822), (0.0, 0.0, -3.822), (-16.5, 8.25, -3.822), (-8.25, 0.0, -3.822), (0.0, 8.25, -3.822), (-8.25, 16.5, -3.822), (-8.25, -16.5, -3.822), (0.0, -8.25, -3.822), (-16.5, -8.25, -3.822), (16.5, -8.25, -3.822), (8.25, 0.0, -3.822), (8.25, -16.5, -3.822), (8.25, 16.5, -3.822), (16.5, 8.25, -3.822), (8.25, -8.25, -3.822), (-8.25, -8.25, -3.822), (-8.25, 8.25, -3.822), (8.25, 8.25, -3.822), (12.38, 16.5, -3.822), (8.25, 12.38, -3.822), (12.38, 12.38, -3.822), (12.38, 8.25, -3.822), (16.5, 12.38, -3.822), (-16.5, 12.38, -3.822), (-12.38, 8.25, -3.822), (-12.38, 12.38, -3.822), (-8.25, 12.38, -3.822), (-12.38, 16.5, -3.822), (-12.38, -16.5, -3.822), (-8.25, -12.38, -3.822), (-12.38, -12.38, -3.822), (-12.38, -8.25, -3.822), (-16.5, -12.38, -3.822), (16.5, -12.38, -3.822), (12.38, -8.25, -3.822), (12.38, -12.38, -3.822), (8.25, -12.38, -3.822), (12.38, -16.5, -3.822), (12.38, 0.0, -3.822), (8.25, -4.125, -3.822), (12.38, -4.125, -3.822), (16.5, -4.125, -3.822), (0.0, -4.125, -3.822), (4.125, -8.25, -3.822), (4.125, -4.125, -3.822), (4.125, 0.0, -3.822), (4.125, -16.5, -3.822), (4.125, -12.38, -3.822), (0.0, -12.38, -3.822), (-4.125, -8.25, -3.822), (-4.125, -12.38, -3.822), (-4.125, -16.5, -3.822), (-4.125, 0.0, -3.822), (-8.25, -4.125, -3.822), (-4.125, -4.125, -3.822), (-16.5, -4.125, -3.822), (-12.38, -4.125, -3.822), (-12.38, 0.0, -3.822), (-8.25, 4.125, -3.822), (-12.38, 4.125, -3.822), (-16.5, 4.125, -3.822), (0.0, 4.125, -3.822), (-4.125, 8.25, -3.822), (-4.125, 4.125, -3.822), (-4.125, 16.5, -3.822), (-4.125, 12.38, -3.822), (0.0, 12.38, -3.822), (4.125, 8.25, -3.822), (4.125, 12.38, -3.822), (4.125, 16.5, -3.822), (8.25, 4.125, -3.822), (4.125, 4.125, -3.822), (16.5, 4.125, -3.822), (12.38, 4.125, -3.822)], [], [(26, 27, 28), (28, 29, 30), (31, 32, 33), (33, 34, 35), (36, 37, 38), (38, 39, 40), (41, 42, 43), (43, 44, 45), (46, 47, 48), (48, 42, 49), (50, 51, 52), (52, 47, 53), (54, 44, 55), (55, 51, 56), (56, 57, 58), (58, 37, 59), (60, 61, 62), (62, 57, 50), (63, 39, 64), (64, 61, 65), (65, 66, 67), (67, 32, 68), (69, 70, 71), (71, 66, 60), (72, 34, 73), (73, 70, 74), (74, 75, 76), (76, 27, 77), (53, 78, 79), (79, 75, 69), (80, 29, 81), (81, 78, 46), (25, 78, 81), (18, 46, 78), (8, 81, 46), (21, 29, 80), (25, 81, 29), (8, 80, 81), (25, 75, 79), (12, 69, 75), (9, 79, 69), (18, 78, 53), (25, 79, 78), (9, 53, 79), (25, 27, 76), (20, 77, 27), (5, 76, 77), (12, 75, 74), (25, 76, 75), (5, 74, 76), (24, 70, 73), (12, 74, 70), (5, 73, 74), (13, 34, 72), (24, 73, 34), (5, 72, 73), (24, 66, 71), (11, 60, 66), (9, 71, 60), (12, 70, 69), (24, 71, 70), (9, 69, 71), (24, 32, 67), (10, 68, 32), (6, 67, 68), (11, 66, 65), (24, 67, 66), (6, 65, 67), (23, 61, 64), (11, 65, 61), (6, 64, 65), (16, 39, 63), (23, 64, 39), (6, 63, 64), (23, 57, 62), (15, 50, 57), (9, 62, 50), (11, 61, 60), (23, 62, 61), (9, 60, 62), (23, 37, 58), (14, 59, 37), (7, 58, 59), (15, 57, 56), (23, 58, 57), (7, 56, 58), (22, 51, 55), (15, 56, 51), (7, 55, 56), (19, 44, 54), (22, 55, 44), (7, 54, 55), (22, 47, 52), (18, 53, 47), (9, 52, 53), (15, 51, 50), (22, 52, 51), (9, 50, 52), (22, 42, 48), (17, 49, 42), (8, 48, 49), (18, 47, 46), (22, 48, 47), (8, 46, 48), (22, 44, 43), (19, 45, 44), (1, 43, 45), (17, 42, 41), (22, 43, 42), (1, 41, 43), (23, 39, 38), (16, 40, 39), (2, 38, 40), (14, 37, 36), (23, 38, 37), (2, 36, 38), (24, 34, 33), (13, 35, 34), (3, 33, 35), (10, 32, 31), (24, 33, 32), (3, 31, 33), (25, 29, 28), (21, 30, 29), (0, 28, 30), (20, 27, 26), (25, 28, 27), (0, 26, 28)])
_uv = me_plane_001.uv_layers.new(name='UVTex')
_uv.uv.foreach_set('vector', [1.244, 1.457, 0.9883, 1.215, 1.244, 1.215, 1.244, 1.215, 1.244, 0.9727, 1.5, 1.215, -0.5234, 1.215, -0.2754, 0.9727, -0.2754, 1.215, -0.2754, 1.215, -0.02734, 1.215, -0.2754, 1.457, -0.2754, -0.4688, -0.02734, -0.2266, -0.2754, -0.2266, -0.2754, -0.2266, -0.2754, 0.01562, -0.5234, -0.2266, 1.5, -0.2266, 1.244, 0.01562, 1.244, -0.2266, 1.244, -0.2266, 0.9883, -0.2266, 1.244, -0.4688, 1.244, 0.5, 0.9883, 0.2578, 1.244, 0.2578, 1.244, 0.2578, 1.244, 0.01562, 1.5, 0.2578, 0.4922, 0.2578, 0.7402, 0.01562, 0.7402, 0.2578, 0.7402, 0.2578, 0.9883, 0.2578, 0.7402, 0.5, 0.7402, -0.4688, 0.9883, -0.2266, 0.7402, -0.2266, 0.7402, -0.2266, 0.7402, 0.01562, 0.4922, -0.2266, 0.4922, -0.2266, 0.2324, 0.01562, 0.2324, -0.2266, 0.2324, -0.2266, -0.02734, -0.2266, 0.2324, -0.4688, 0.2324, 0.5, -0.02734, 0.2578, 0.2324, 0.2578, 0.2324, 0.2578, 0.2324, 0.01562, 0.4922, 0.2578, -0.5234, 0.2578, -0.2754, 0.01562, -0.2754, 0.2578, -0.2754, 0.2578, -0.02734, 0.2578, -0.2754, 0.5, -0.2754, 0.5, -0.02734, 0.7363, -0.2754, 0.7363, -0.2754, 0.7363, -0.2754, 0.9727, -0.5234, 0.7363, 0.4922, 0.7363, 0.2324, 0.9727, 0.2324, 0.7363, 0.2324, 0.7363, -0.02734, 0.7363, 0.2324, 0.5, 0.2324, 1.457, -0.02734, 1.215, 0.2324, 1.215, 0.2324, 1.215, 0.2324, 0.9727, 0.4922, 1.215, 0.4922, 1.215, 0.7402, 0.9727, 0.7402, 1.215, 0.7402, 1.215, 0.9883, 1.215, 0.7402, 1.457, 0.7402, 0.5, 0.9883, 0.7363, 0.7402, 0.7363, 0.7402, 0.7363, 0.7402, 0.9727, 0.4922, 0.7363, 1.5, 0.7363, 1.244, 0.9727, 1.244, 0.7363, 1.244, 0.7363, 0.9883, 0.7363, 1.244, 0.5, 0.9883, 0.5, 0.9883, 0.7363, 1.244, 0.7363, 0.9883, 0.5, 1.244, 0.5, 0.9883, 0.7363, 1.5, 0.5, 1.244, 0.7363, 1.244, 0.5, 1.5, 0.5, 1.244, 0.9727, 1.5, 0.7363, 0.9883, 0.5, 1.244, 0.7363, 1.244, 0.9727, 1.5, 0.5, 1.5, 0.7363, 1.244, 0.7363, 0.9883, 0.5, 0.7402, 0.9727, 0.7402, 0.7363, 0.4922, 0.5, 0.4922, 0.7363, 0.7402, 0.9727, 0.4922, 0.5, 0.7402, 0.7363, 0.4922, 0.7363, 0.9883, 0.5, 0.9883, 0.7363, 0.7402, 0.5, 0.9883, 0.5, 0.7402, 0.7363, 0.9883, 0.7363, 0.4922, 0.5, 0.7402, 0.5, 0.7402, 0.7363, 0.9883, 1.457, 0.9883, 1.215, 0.7402, 1.215, 0.9883, 1.457, 0.7402, 1.457, 0.9883, 1.215, 0.4922, 1.457, 0.7402, 1.215, 0.7402, 1.457, 0.4922, 1.457, 0.7402, 0.9727, 0.4922, 1.215, 0.9883, 1.457, 0.7402, 1.215, 0.7402, 0.9727, 0.4922, 1.457, 0.4922, 1.215, 0.7402, 1.215, -0.02734, 1.457, 0.2324, 0.9727, 0.2324, 1.215, 0.4922, 1.457, 0.4922, 1.215, 0.2324, 0.9727, 0.4922, 1.457, 0.2324, 1.215, 0.4922, 1.215, -0.02734, 1.457, -0.02734, 1.215, 0.2324, 1.457, -0.02734, 1.457, 0.2324, 1.215, -0.02734, 1.215, 0.4922, 1.457, 0.2324, 1.457, 0.2324, 1.215, -0.02734, 0.5, -0.02734, 0.7363, 0.2324, 0.7363, -0.02734, 0.5, 0.2324, 0.5, -0.02734, 0.7363, 0.4922, 0.5, 0.2324, 0.7363, 0.2324, 0.5, 0.4922, 0.5, 0.2324, 0.9727, 0.4922, 0.7363, -0.02734, 0.5, 0.2324, 0.7363, 0.2324, 0.9727, 0.4922, 0.5, 0.4922, 0.7363, 0.2324, 0.7363, -0.02734, 0.5, -0.2754, 0.9727, -0.2754, 0.7363, -0.5234, 0.5, -0.5234, 0.7363, -0.2754, 0.9727, -0.5234, 0.5, -0.2754, 0.7363, -0.5234, 0.7363, -0.02734, 0.5, -0.02734, 0.7363, -0.2754, 0.5, -0.02734, 0.5, -0.2754, 0.7363, -0.02734, 0.7363, -0.5234, 0.5, -0.2754, 0.5, -0.2754, 0.7363, -0.02734, 0.5, -0.02734, 0.2578, -0.2754, 0.2578, -0.02734, 0.5, -0.2754, 0.5, -0.02734, 0.2578, -0.5234, 0.5, -0.2754, 0.2578, -0.2754, 0.5, -0.5234, 0.5, -0.2754, 0.01562, -0.5234, 0.2578, -0.02734, 0.5, -0.2754, 0.2578, -0.2754, 0.01562, -0.5234, 0.5, -0.5234, 0.2578, -0.2754, 0.2578, -0.02734, 0.5, 0.2324, 0.01562, 0.2324, 0.2578, 0.4922, 0.5, 0.4922, 0.2578, 0.2324, 0.01562, 0.4922, 0.5, 0.2324, 0.2578, 0.4922, 0.2578, -0.02734, 0.5, -0.02734, 0.2578, 0.2324, 0.5, -0.02734, 0.5, 0.2324, 0.2578, -0.02734, 0.2578, 0.4922, 0.5, 0.2324, 0.5, 0.2324, 0.2578, -0.02734, -0.4688, -0.02734, -0.2266, 0.2324, -0.2266, -0.02734, -0.4688, 0.2324, -0.4688, -0.02734, -0.2266, 0.4922, -0.4688, 0.2324, -0.2266, 0.2324, -0.4688, 0.4922, -0.4688, 0.2324, 0.01562, 0.4922, -0.2266, -0.02734, -0.4688, 0.2324, -0.2266, 0.2324, 0.01562, 0.4922, -0.4688, 0.4922, -0.2266, 0.2324, -0.2266, 0.9883, -0.4688, 0.7402, 0.01562, 0.7402, -0.2266, 0.4922, -0.4688, 0.4922, -0.2266, 0.7402, 0.01562, 0.4922, -0.4688, 0.7402, -0.2266, 0.4922, -0.2266, 0.9883, -0.4688, 0.9883, -0.2266, 0.7402, -0.4688, 0.9883, -0.4688, 0.7402, -0.2266, 0.9883, -0.2266, 0.4922, -0.4688, 0.7402, -0.4688, 0.7402, -0.2266, 0.9883, 0.5, 0.9883, 0.2578, 0.7402, 0.2578, 0.9883, 0.5, 0.7402, 0.5, 0.9883, 0.2578, 0.4922, 0.5, 0.7402, 0.2578, 0.7402, 0.5, 0.4922, 0.5, 0.7402, 0.01562, 0.4922, 0.2578, 0.9883, 0.5, 0.7402, 0.2578, 0.7402, 0.01562, 0.4922, 0.5, 0.4922, 0.2578, 0.7402, 0.2578, 0.9883, 0.5, 1.244, 0.01562, 1.244, 0.2578, 1.5, 0.5, 1.5, 0.2578, 1.244, 0.01562, 1.5, 0.5, 1.244, 0.2578, 1.5, 0.2578, 0.9883, 0.5, 0.9883, 0.2578, 1.244, 0.5, 0.9883, 0.5, 1.244, 0.2578, 0.9883, 0.2578, 1.5, 0.5, 1.244, 0.5, 1.244, 0.2578, 0.9883, -0.4688, 0.9883, -0.2266, 1.244, -0.2266, 0.9883, -0.4688, 1.244, -0.4688, 0.9883, -0.2266, 1.5, -0.4688, 1.244, -0.2266, 1.244, -0.4688, 1.5, -0.4688, 1.244, 0.01562, 1.5, -0.2266, 0.9883, -0.4688, 1.244, -0.2266, 1.244, 0.01562, 1.5, -0.4688, 1.5, -0.2266, 1.244, -0.2266, -0.02734, -0.4688, -0.2754, 0.01562, -0.2754, -0.2266, -0.5234, -0.4688, -0.5234, -0.2266, -0.2754, 0.01562, -0.5234, -0.4688, -0.2754, -0.2266, -0.5234, -0.2266, -0.02734, -0.4688, -0.02734, -0.2266, -0.2754, -0.4688, -0.02734, -0.4688, -0.2754, -0.2266, -0.02734, -0.2266, -0.5234, -0.4688, -0.2754, -0.4688, -0.2754, -0.2266, -0.02734, 1.457, -0.02734, 1.215, -0.2754, 1.215, -0.02734, 1.457, -0.2754, 1.457, -0.02734, 1.215, -0.5234, 1.457, -0.2754, 1.215, -0.2754, 1.457, -0.5234, 1.457, -0.2754, 0.9727, -0.5234, 1.215, -0.02734, 1.457, -0.2754, 1.215, -0.2754, 0.9727, -0.5234, 1.457, -0.5234, 1.215, -0.2754, 1.215, 0.9883, 1.457, 1.244, 0.9727, 1.244, 1.215, 1.5, 1.457, 1.5, 1.215, 1.244, 0.9727, 1.5, 1.457, 1.244, 1.215, 1.5, 1.215, 0.9883, 1.457, 0.9883, 1.215, 1.244, 1.457, 0.9883, 1.457, 1.244, 1.215, 0.9883, 1.215, 1.5, 1.457, 1.244, 1.457, 1.244, 1.215])
_ca = me_plane_001.color_attributes.new('Col', 'BYTE_COLOR', 'CORNER')
_ca.data.foreach_set('color', [0.08438, 0.08228, 0.07619, 1.0, 0.1651, 0.1651, 0.1384, 1.0, 0.09306, 0.09084, 0.06125, 1.0, 0.09306, 0.09084, 0.06125, 1.0, 0.1559, 0.1559, 0.1301, 1.0, 0.07819, 0.07819, 0.07227, 1.0, 0.0865, 0.1274, 0.09084, 1.0, 0.107, 0.1529, 0.1095, 1.0, 0.1559, 0.1559, 0.1559, 1.0, 0.1559, 0.1559, 0.1559, 1.0, 0.1981, 0.1981, 0.1981, 1.0, 0.1683, 0.1683, 0.1714, 1.0, 0.1441, 0.1529, 0.1329, 1.0, 0.1529, 0.1683, 0.1413, 1.0, 0.1779, 0.1845, 0.1779, 1.0, 0.1779, 0.1845, 0.1779, 1.0, 0.147, 0.15, 0.117, 1.0, 0.1356, 0.1356, 0.1095, 1.0, 0.1095, 0.1095, 0.1221, 1.0, 0.1274, 0.1301, 0.1329, 1.0, 0.107, 0.1095, 0.117, 1.0, 0.107, 0.1095, 0.117, 1.0, 0.1329, 0.15, 0.1329, 1.0, 0.1119, 0.1274, 0.1221, 1.0, 0.1529, 0.1529, 0.159, 1.0, 0.1683, 0.1683, 0.1683, 1.0, 0.1144, 0.1144, 0.1221, 1.0, 0.1144, 0.1144, 0.1221, 1.0, 0.1274, 0.1301, 0.1329, 1.0, 0.1144, 0.1144, 0.1248, 1.0, 0.1812, 0.1845, 0.1845, 1.0, 0.1529, 0.1559, 0.1559, 1.0, 0.15, 0.1529, 0.1529, 1.0, 0.15, 0.1529, 0.1529, 1.0, 0.1683, 0.1683, 0.1683, 1.0, 0.1946, 0.1981, 0.1981, 1.0, 0.1441, 0.162, 0.147, 1.0, 0.1329, 0.15, 0.1329, 1.0, 0.1384, 0.1413, 0.1413, 1.0, 0.1384, 0.1413, 0.1413, 1.0, 0.1529, 0.1559, 0.1559, 1.0, 0.1683, 0.1683, 0.1714, 1.0, 0.1683, 0.1683, 0.1714, 1.0, 0.1878, 0.1946, 0.1878, 1.0, 0.1714, 0.1779, 0.1714, 1.0, 0.1714, 0.1779, 0.1714, 1.0, 0.1529, 0.1683, 0.1413, 1.0, 0.1356, 0.1441, 0.1274, 1.0, 0.1946, 0.1981, 0.1981, 1.0, 0.2016, 0.2086, 0.2016, 1.0, 0.1845, 0.1912, 0.1845, 1.0, 0.1845, 0.1912, 0.1845, 1.0, 0.1878, 0.1946, 0.1878, 1.0, 0.1812, 0.1845, 0.1845, 1.0, 0.1274, 0.1274, 0.1046, 1.0, 0.147, 0.15, 0.117, 1.0, 0.1683, 0.1746, 0.1714, 1.0, 0.1683, 0.1746, 0.1714, 1.0, 0.2016, 0.2086, 0.2016, 1.0, 0.1779, 0.1812, 0.1845, 1.0, 0.1779, 0.1812, 0.1845, 1.0, 0.1981, 0.1981, 0.1981, 1.0, 0.1651, 0.1651, 0.1683, 1.0, 0.1651, 0.1651, 0.1683, 1.0, 0.107, 0.1529, 0.1095, 1.0, 0.09306, 0.1384, 0.0999, 1.0, 0.1946, 0.1981, 0.1981, 1.0, 0.1981, 0.1981, 0.1981, 1.0, 0.1812, 0.1812, 0.1812, 1.0, 0.1812, 0.1812, 0.1812, 1.0, 0.1981, 0.1981, 0.1981, 1.0, 0.1946, 0.1981, 0.1981, 1.0, 0.1441, 0.159, 0.15, 1.0, 0.1981, 0.1981, 0.1981, 1.0, 0.1329, 0.1441, 0.1384, 1.0, 0.1329, 0.1441, 0.1384, 1.0, 0.1981, 0.1981, 0.1981, 1.0, 0.1441, 0.159, 0.15, 1.0, 0.1441, 0.159, 0.15, 1.0, 0.1946, 0.1946, 0.162, 1.0, 0.1301, 0.1413, 0.107, 1.0, 0.1301, 0.1413, 0.107, 1.0, 0.1651, 0.1651, 0.1384, 1.0, 0.1195, 0.1301, 0.1274, 1.0, 0.1946, 0.1981, 0.1981, 1.0, 0.1946, 0.1946, 0.162, 1.0, 0.1779, 0.1779, 0.147, 1.0, 0.1779, 0.1779, 0.147, 1.0, 0.1946, 0.1946, 0.162, 1.0, 0.1946, 0.1981, 0.1981, 1.0, 0.1195, 0.1195, 0.1301, 1.0, 0.1559, 0.1559, 0.1301, 1.0, 0.1356, 0.1356, 0.1144, 1.0, 0.1356, 0.1356, 0.1144, 1.0, 0.1946, 0.1946, 0.162, 1.0, 0.1529, 0.1529, 0.159, 1.0, 0.1779, 0.1779, 0.117, 1.0, 0.1946, 0.1946, 0.162, 1.0, 0.1356, 0.1356, 0.1144, 1.0, 0.2159, 0.2159, 0.2159, 1.0, 0.1529, 0.1529, 0.159, 1.0, 0.1946, 0.1946, 0.162, 1.0, 0.1022, 0.1022, 0.1144, 1.0, 0.1356, 0.1356, 0.1144, 1.0, 0.1529, 0.1529, 0.159, 1.0, 0.1384, 0.1384, 0.147, 1.0, 0.1559, 0.1559, 0.1301, 1.0, 0.1195, 0.1195, 0.1301, 1.0, 0.1779, 0.1779, 0.117, 1.0, 0.1356, 0.1356, 0.1144, 1.0, 0.1559, 0.1559, 0.1301, 1.0, 0.1022, 0.1022, 0.1144, 1.0, 0.1195, 0.1195, 0.1301, 1.0, 0.1356, 0.1356, 0.1144, 1.0, 0.1779, 0.1779, 0.117, 1.0, 0.1946, 0.1946, 0.162, 1.0, 0.1779, 0.1779, 0.147, 1.0, 0.2159, 0.2159, 0.2159, 1.0, 0.1946, 0.1981, 0.1981, 1.0, 0.1946, 0.1946, 0.162, 1.0, 0.1779, 0.1812, 0.1812, 1.0, 0.1779, 0.1779, 0.147, 1.0, 0.1946, 0.1981, 0.1981, 1.0, 0.2159, 0.2159, 0.2159, 1.0, 0.1946, 0.1946, 0.162, 1.0, 0.1946, 0.1981, 0.1981, 1.0, 0.1779, 0.1779, 0.117, 1.0, 0.1779, 0.1779, 0.147, 1.0, 0.1946, 0.1946, 0.162, 1.0, 0.1779, 0.1812, 0.1812, 1.0, 0.1946, 0.1981, 0.1981, 1.0, 0.1779, 0.1779, 0.147, 1.0, 0.1779, 0.1779, 0.117, 1.0, 0.1651, 0.1651, 0.1384, 1.0, 0.1301, 0.1413, 0.107, 1.0, 0.1529, 0.1529, 0.162, 1.0, 0.1195, 0.1301, 0.1274, 1.0, 0.1651, 0.1651, 0.1384, 1.0, 0.09084, 0.1119, 0.0999, 1.0, 0.1301, 0.1413, 0.107, 1.0, 0.1195, 0.1301, 0.1274, 1.0, 0.2159, 0.2159, 0.2159, 1.0, 0.1946, 0.1946, 0.162, 1.0, 0.1441, 0.159, 0.15, 1.0, 0.1779, 0.1779, 0.117, 1.0, 0.1301, 0.1413, 0.107, 1.0, 0.1946, 0.1946, 0.162, 1.0, 0.09084, 0.1119, 0.0999, 1.0, 0.1441, 0.159, 0.15, 1.0, 0.1301, 0.1413, 0.107, 1.0, 0.1845, 0.1845, 0.1845, 1.0, 0.1981, 0.1981, 0.1981, 1.0, 0.1329, 0.1441, 0.1384, 1.0, 0.2159, 0.2159, 0.2159, 1.0, 0.1441, 0.159, 0.15, 1.0, 0.1981, 0.1981, 0.1981, 1.0, 0.09084, 0.1119, 0.0999, 1.0, 0.1329, 0.1441, 0.1384, 1.0, 0.1441, 0.159, 0.15, 1.0, 0.2159, 0.2159, 0.2159, 1.0, 0.1981, 0.1981, 0.1981, 1.0, 0.1441, 0.159, 0.15, 1.0, 0.1845, 0.1845, 0.1845, 1.0, 0.1329, 0.1441, 0.1384, 1.0, 0.1981, 0.1981, 0.1981, 1.0, 0.09084, 0.1119, 0.0999, 1.0, 0.1441, 0.159, 0.15, 1.0, 0.1329, 0.1441, 0.1384, 1.0, 0.1845, 0.1845, 0.1845, 1.0, 0.1981, 0.1981, 0.1981, 1.0, 0.1812, 0.1812, 0.1812, 1.0, 0.2159, 0.2159, 0.2159, 1.0, 0.1946, 0.1981, 0.1981, 1.0, 0.1981, 0.1981, 0.1981, 1.0, 0.1779, 0.1812, 0.1812, 1.0, 0.1812, 0.1812, 0.1812, 1.0, 0.1946, 0.1981, 0.1981, 1.0, 0.2159, 0.2159, 0.2159, 1.0, 0.1981, 0.1981, 0.1981, 1.0, 0.1946, 0.1981, 0.1981, 1.0, 0.1845, 0.1845, 0.1845, 1.0, 0.1812, 0.1812, 0.1812, 1.0, 0.1981, 0.1981, 0.1981, 1.0, 0.1779, 0.1812, 0.1812, 1.0, 0.1946, 0.1981, 0.1981, 1.0, 0.1812, 0.1812, 0.1812, 1.0, 0.1845, 0.1845, 0.1845, 1.0, 0.107, 0.1529, 0.1095, 1.0, 0.1651, 0.1651, 0.1683, 1.0, 0.05448, 0.1274, 0.05781, 1.0, 0.09306, 0.1384, 0.0999, 1.0, 0.107, 0.1529, 0.1095, 1.0, 0.147, 0.15, 0.1559, 1.0, 0.1651, 0.1651, 0.1683, 1.0, 0.09306, 0.1384, 0.0999, 1.0, 0.2159, 0.2159, 0.2159, 1.0, 0.1981, 0.1981, 0.1981, 1.0, 0.1779, 0.1812, 0.1845, 1.0, 0.1845, 0.1845, 0.1845, 1.0, 0.1651, 0.1651, 0.1683, 1.0, 0.1981, 0.1981, 0.1981, 1.0, 0.147, 0.15, 0.1559, 1.0, 0.1779, 0.1812, 0.1845, 1.0, 0.1651, 0.1651, 0.1683, 1.0, 0.1912, 0.2051, 0.1912, 1.0, 0.2016, 0.2086, 0.2016, 1.0, 0.1683, 0.1746, 0.1714, 1.0, 0.2159, 0.2159, 0.2159, 1.0, 0.1779, 0.1812, 0.1845, 1.0, 0.2016, 0.2086, 0.2016, 1.0, 0.147, 0.15, 0.1559, 1.0, 0.1683, 0.1746, 0.1714, 1.0, 0.1779, 0.1812, 0.1845, 1.0, 0.1095, 0.107, 0.0648, 1.0, 0.147, 0.15, 0.117, 1.0, 0.1274, 0.1274, 0.1046, 1.0, 0.1912, 0.2051, 0.1912, 1.0, 0.1683, 0.1746, 0.1714, 1.0, 0.147, 0.15, 0.117, 1.0, 0.147, 0.15, 0.1559, 1.0, 0.1274, 0.1274, 0.1046, 1.0, 0.1683, 0.1746, 0.1714, 1.0, 0.1912, 0.2051, 0.1912, 1.0, 0.1878, 0.1946, 0.1878, 1.0, 0.1845, 0.1912, 0.1845, 1.0, 0.1845, 0.1878, 0.1878, 1.0, 0.1812, 0.1845, 0.1845, 1.0, 0.1878, 0.1946, 0.1878, 1.0, 0.1779, 0.1812, 0.1812, 1.0, 0.1845, 0.1912, 0.1845, 1.0, 0.1812, 0.1845, 0.1845, 1.0, 0.2159, 0.2159, 0.2159, 1.0, 0.2016, 0.2086, 0.2016, 1.0, 0.1946, 0.1981, 0.1981, 1.0, 0.1912, 0.2051, 0.1912, 1.0, 0.1845, 0.1912, 0.1845, 1.0, 0.2016, 0.2086, 0.2016, 1.0, 0.1779, 0.1812, 0.1812, 1.0, 0.1946, 0.1981, 0.1981, 1.0, 0.1845, 0.1912, 0.1845, 1.0, 0.1912, 0.2051, 0.1912, 1.0, 0.1529, 0.1683, 0.1413, 1.0, 0.1714, 0.1779, 0.1714, 1.0, 0.1221, 0.1384, 0.1022, 1.0, 0.1356, 0.1441, 0.1274, 1.0, 0.1529, 0.1683, 0.1413, 1.0, 0.1529, 0.1529, 0.1559, 1.0, 0.1714, 0.1779, 0.1714, 1.0, 0.1356, 0.1441, 0.1274, 1.0, 0.1845, 0.1878, 0.1878, 1.0, 0.1878, 0.1946, 0.1878, 1.0, 0.1683, 0.1683, 0.1714, 1.0, 0.1912, 0.2051, 0.1912, 1.0, 0.1714, 0.1779, 0.1714, 1.0, 0.1878, 0.1946, 0.1878, 1.0, 0.1529, 0.1529, 0.1559, 1.0, 0.1683, 0.1683, 0.1714, 1.0, 0.1714, 0.1779, 0.1714, 1.0, 0.1274, 0.1301, 0.1301, 1.0, 0.1529, 0.1559, 0.1559, 1.0, 0.1384, 0.1413, 0.1413, 1.0, 0.1845, 0.1878, 0.1878, 1.0, 0.1683, 0.1683, 0.1714, 1.0, 0.1529, 0.1559, 0.1559, 1.0, 0.1529, 0.1529, 0.1559, 1.0, 0.1384, 0.1413, 0.1413, 1.0, 0.1683, 0.1683, 0.1714, 1.0, 0.1384, 0.1714, 0.1384, 1.0, 0.1329, 0.15, 0.1329, 1.0, 0.1441, 0.162, 0.147, 1.0, 0.1274, 0.1301, 0.1301, 1.0, 0.1384, 0.1413, 0.1413, 1.0, 0.1329, 0.15, 0.1329, 1.0, 0.1529, 0.1529, 0.1559, 1.0, 0.1441, 0.162, 0.147, 1.0, 0.1384, 0.1413, 0.1413, 1.0, 0.1274, 0.1301, 0.1301, 1.0, 0.1683, 0.1683, 0.1683, 1.0, 0.15, 0.1529, 0.1529, 1.0, 0.2159, 0.2159, 0.2159, 1.0, 0.1946, 0.1981, 0.1981, 1.0, 0.1683, 0.1683, 0.1683, 1.0, 0.1779, 0.1812, 0.1812, 1.0, 0.15, 0.1529, 0.1529, 1.0, 0.1946, 0.1981, 0.1981, 1.0, 0.1845, 0.1878, 0.1878, 1.0, 0.1529, 0.1559, 0.1559, 1.0, 0.1812, 0.1845, 0.1845, 1.0, 0.1274, 0.1301, 0.1301, 1.0, 0.15, 0.1529, 0.1529, 1.0, 0.1529, 0.1559, 0.1559, 1.0, 0.1779, 0.1812, 0.1812, 1.0, 0.1812, 0.1845, 0.1845, 1.0, 0.15, 0.1529, 0.1529, 1.0, 0.1274, 0.1301, 0.1301, 1.0, 0.1274, 0.1301, 0.1329, 1.0, 0.1144, 0.1144, 0.1221, 1.0, 0.1301, 0.1301, 0.1384, 1.0, 0.1144, 0.1144, 0.1248, 1.0, 0.1274, 0.1301, 0.1329, 1.0, 0.1022, 0.1022, 0.1144, 1.0, 0.1144, 0.1144, 0.1221, 1.0, 0.1144, 0.1144, 0.1248, 1.0, 0.2159, 0.2159, 0.2159, 1.0, 0.1683, 0.1683, 0.1683, 1.0, 0.1529, 0.1529, 0.159, 1.0, 0.1274, 0.1301, 0.1301, 1.0, 0.1144, 0.1144, 0.1221, 1.0, 0.1683, 0.1683, 0.1683, 1.0, 0.1022, 0.1022, 0.1144, 1.0, 0.1529, 0.1529, 0.159, 1.0, 0.1144, 0.1144, 0.1221, 1.0, 0.1274, 0.1301, 0.1301, 1.0, 0.1329, 0.15, 0.1329, 1.0, 0.107, 0.1095, 0.117, 1.0, 0.1384, 0.1714, 0.1384, 1.0, 0.1119, 0.1274, 0.1221, 1.0, 0.1329, 0.15, 0.1329, 1.0, 0.09084, 0.09084, 0.107, 1.0, 0.107, 0.1095, 0.117, 1.0, 0.1119, 0.1274, 0.1221, 1.0, 0.1301, 0.1301, 0.1384, 1.0, 0.1274, 0.1301, 0.1329, 1.0, 0.1095, 0.1095, 0.1221, 1.0, 0.1274, 0.1301, 0.1301, 1.0, 0.107, 0.1095, 0.117, 1.0, 0.1274, 0.1301, 0.1329, 1.0, 0.09084, 0.09084, 0.107, 1.0, 0.1095, 0.1095, 0.1221, 1.0, 0.107, 0.1095, 0.117, 1.0, 0.1912, 0.2051, 0.1912, 1.0, 0.147, 0.15, 0.117, 1.0, 0.1779, 0.1845, 0.1779, 1.0, 0.1095, 0.107, 0.0648, 1.0, 0.1356, 0.1356, 0.1095, 1.0, 0.147, 0.15, 0.117, 1.0, 0.1683, 0.1683, 0.1683, 1.0, 0.1779, 0.1845, 0.1779, 1.0, 0.1356, 0.1356, 0.1095, 1.0, 0.1221, 0.1384, 0.1022, 1.0, 0.1529, 0.1683, 0.1413, 1.0, 0.1441, 0.1529, 0.1329, 1.0, 0.1912, 0.2051, 0.1912, 1.0, 0.1779, 0.1845, 0.1779, 1.0, 0.1529, 0.1683, 0.1413, 1.0, 0.1683, 0.1683, 0.1683, 1.0, 0.1441, 0.1529, 0.1329, 1.0, 0.1779, 0.1845, 0.1779, 1.0, 0.1845, 0.1845, 0.1845, 1.0, 0.1981, 0.1981, 0.1981, 1.0, 0.1559, 0.1559, 0.1559, 1.0, 0.2159, 0.2159, 0.2159, 1.0, 0.1683, 0.1683, 0.1714, 1.0, 0.1981, 0.1981, 0.1981, 1.0, 0.1301, 0.1301, 0.1329, 1.0, 0.1559, 0.1559, 0.1559, 1.0, 0.1683, 0.1683, 0.1714, 1.0, 0.05448, 0.1274, 0.05781, 1.0, 0.107, 0.1529, 0.1095, 1.0, 0.0865, 0.1274, 0.09084, 1.0, 0.1845, 0.1845, 0.1845, 1.0, 0.1559, 0.1559, 0.1559, 1.0, 0.107, 0.1529, 0.1095, 1.0, 0.1301, 0.1301, 0.1329, 1.0, 0.0865, 0.1274, 0.09084, 1.0, 0.1559, 0.1559, 0.1559, 1.0, 0.1779, 0.1779, 0.117, 1.0, 0.1559, 0.1559, 0.1301, 1.0, 0.09306, 0.09084, 0.06125, 1.0, 0.1384, 0.1384, 0.147, 1.0, 0.07819, 0.07819, 0.07227, 1.0, 0.1559, 0.1559, 0.1301, 1.0, 0.0382, 0.03689, 0.02624, 1.0, 0.09306, 0.09084, 0.06125, 1.0, 0.07819, 0.07819, 0.07227, 1.0, 0.1529, 0.1529, 0.162, 1.0, 0.1651, 0.1651, 0.1384, 1.0, 0.08438, 0.08228, 0.07619, 1.0, 0.1779, 0.1779, 0.117, 1.0, 0.09306, 0.09084, 0.06125, 1.0, 0.1651, 0.1651, 0.1384, 1.0, 0.0382, 0.03689, 0.02624, 1.0, 0.08438, 0.08228, 0.07619, 1.0, 0.09306, 0.09084, 0.06125, 1.0])
me_plane_001.materials.append(mat_material_001)
me_plane_001.use_remesh_preserve_volume = False
me_plane_001.use_remesh_preserve_attributes = False
me_plane_001.use_mirror_vertex_groups = False
me_plane_001.update()

# ---- objects
ob_you = bpy.data.objects.new('You', me_sphere_001)
ob_lamp_002 = bpy.data.objects.new('Lamp.002', light_lamp_002)
ob_door = bpy.data.objects.new('Door', me_cube_001)
ob_lamp_001 = bpy.data.objects.new('Lamp.001', light_lamp_001)
ob_lamp = bpy.data.objects.new('Lamp', light_lamp)
ob_camera = bpy.data.objects.new('Camera', cam_camera_001)
ob_room_001 = bpy.data.objects.new('Room.001', me_plane_001)

# ---- transforms, parenting, visibility, modifiers, constraints
ob_you.location = (0.0, -3.0, 0.6776)
ob_you.lock_rotations_4d = False
ob_you.empty_display_type = 'ARROWS'
ob_you.color = (0.0, 0.0, 0.0, 0.0)
ob_you.lineart.crease_threshold = 0.0
ob_lamp_002.parent = ob_you
ob_lamp_002.matrix_parent_inverse = Matrix(((1.0, 0.0, 0.0, 0.0), (0.0, 1.0, 0.0, 3.0), (0.0, -6.732e-09, 1.0, -0.6776), (0.0, 0.0, 0.0, 1.0)))
ob_lamp_002.location = (0.05701, 0.1634, 1.522)
ob_lamp_002.rotation_euler = (1.57, 0.0, -2.926)
ob_lamp_002.lock_rotations_4d = False
ob_lamp_002.empty_display_type = 'ARROWS'
ob_lamp_002.color = (0.0, 0.0, 0.0, 0.0)
ob_lamp_002.lineart.crease_threshold = 0.0
ob_door.location = (0.0, 2.0, 0.5865)
ob_door.rotation_euler = (1.57, 0.0, 0.0)
ob_door.lock_rotations_4d = False
ob_door.empty_display_type = 'ARROWS'
ob_door.color = (0.0, 0.0, 0.0, 0.0)
ob_door.lineart.crease_threshold = 0.0
ob_lamp_001.location = (-1.221, -8.658, 11.6)
ob_lamp_001.rotation_euler = (1.57, 0.0, -2.926)
ob_lamp_001.lock_rotations_4d = False
ob_lamp_001.empty_display_type = 'ARROWS'
ob_lamp_001.color = (0.0, 0.0, 0.0, 0.0)
ob_lamp_001.lineart.crease_threshold = 0.0
ob_lamp.location = (8.116, -0.2519, 2.387)
ob_lamp.rotation_euler = (1.57, 0.0, 0.0)
ob_lamp.lock_rotations_4d = False
ob_lamp.empty_display_type = 'ARROWS'
ob_lamp.color = (0.0, 0.0, 0.0, 0.0)
ob_lamp.lineart.crease_threshold = 0.0
ob_camera.location = (4.597, -7.6, 3.677)
ob_camera.rotation_euler = (1.139, 1.837e-08, 0.623)
ob_camera.lock_rotations_4d = False
ob_camera.empty_display_type = 'ARROWS'
ob_camera.color = (0.0, 0.0, 0.0, 0.0)
ob_camera.display_type = 'WIRE'
ob_camera.lineart.crease_threshold = 0.0
ob_room_001.location = (0.0, 0.0, 4.0)
ob_room_001.lock_rotations_4d = False
ob_room_001.empty_display_type = 'ARROWS'
ob_room_001.color = (0.0, 0.0, 0.0, 0.0)
ob_room_001.show_bounds = True
ob_room_001.lineart.crease_threshold = 0.0

# ---- collection membership
col_collection_1.objects.link(ob_you)
col_collection_1.objects.link(ob_lamp_002)
col_collection_1.objects.link(ob_door)
col_collection_1.objects.link(ob_lamp_001)
col_collection_1.objects.link(ob_lamp)
col_collection_1.objects.link(ob_camera)
col_collection_1.objects.link(ob_room_001)

# ---- scene / render settings (as saved in the file)
scene.camera = ob_camera
scene.frame_start = 1; scene.frame_end = 250; scene.frame_set(1)
scene.render.engine = 'BLENDER_EEVEE_NEXT'
scene.render.image_settings.file_format = 'TARGA'
scene.render.image_settings.color_mode = 'RGB'
scene.render.image_settings.quality = 95
scene.render.image_settings.compression = 95
scene.render.resolution_x = 320
scene.render.resolution_y = 256
scene.render.fps = 25
scene.render.dither_intensity = 0.0
scene.render.use_compositing = False
scene.render.use_sequencer = False
scene.render.use_file_extension = False
scene.render.bake_margin = 2
scene.render.bake_bias = 0.0
scene.render.use_stamp_time = False
scene.render.use_stamp_date = False
scene.render.use_stamp_frame = False
scene.render.use_stamp_camera = False
scene.render.use_stamp_scene = False
scene.render.use_stamp_filename = False
scene.render.use_stamp_render_time = False
scene.render.stamp_font_size = 0
scene.cycles.use_denoising = False
scene.cycles.samples = 10
scene.cycles.sampling_pattern = 'TABULATED_SOBOL'
scene.cycles.light_sampling_threshold = 0.0
scene.cycles.use_adaptive_sampling = False
scene.cycles.use_light_tree = False
scene.cycles.blur_glossy = 0.0
scene.cycles.volume_bounces = 1
scene.cycles.pixel_filter_type = 'GAUSSIAN'
scene.cycles.sample_clamp_indirect = 0.0
scene.view_settings.view_transform = 'Raw'
bpy.context.view_layer.update()
